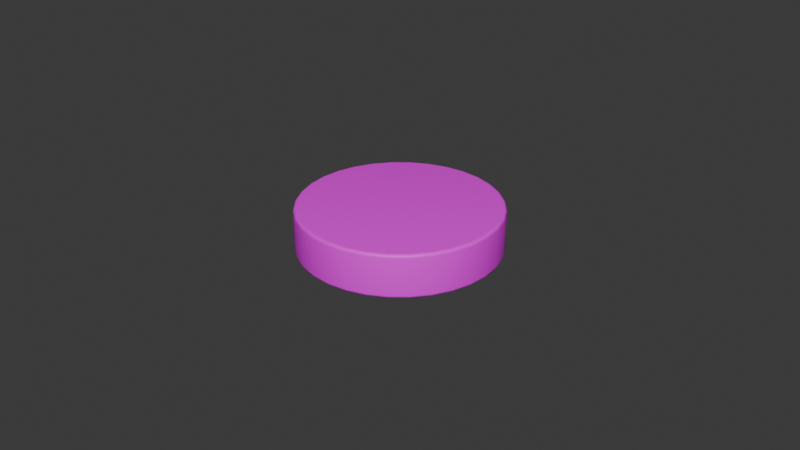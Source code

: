 # Source: FlyingHawkStriker.blend  (saved by Blender 4.3.34; exported with 4.5.12 LTS)
import bpy
from mathutils import Matrix  # noqa: F401  (used for matrix-valued properties, if any)

bpy.ops.wm.read_factory_settings(use_empty=True)
scene = bpy.context.scene
scene.name = 'Scene'

# ---- collections
col_collection = bpy.data.collections.new('Collection'); scene.collection.children.link(col_collection)

# ---- images (referenced by path relative to the original .blend; pixels are not part of the script)
import os
ASSET_DIR = os.environ.get("B2B_ASSET_DIR", "")  # directory of the original .blend (textures are referenced by path, not embedded)
HERE = os.path.dirname(os.path.abspath(__file__))  # packed textures are extracted next to this script under _unpacked/

def load_image(name, relpath, width, height, colorspace="sRGB"):
    """Load a texture the original file referenced (path relative to the .blend, or extracted next to this script)."""
    p = next((c for c in (os.path.join(HERE, relpath), os.path.join(ASSET_DIR, relpath)) if relpath and os.path.exists(c)), "")
    if p:
        img = bpy.data.images.load(p, check_existing=True)
        img.name = name
    else:  # same state as the original file: an image datablock whose file is absent (Cycles renders it pink)
        img = bpy.data.images.new(name, width, height)
        img.source = "FILE"
        img.filepath = "//" + (relpath or name)
    img.colorspace_settings.name = colorspace
    return img
img_flyinghawkcolor_png = load_image('FlyingHawkColor.png', 'FlyingHawkColor.png', 1024, 1024, 'sRGB')
img_striker2_png_001 = load_image('Striker2.png.001', 'Striker2.png', 1024, 1024, 'Non-Color')

# ---- materials (node trees are filled in below, after node groups)
mat_striker_001 = bpy.data.materials.new('striker.001')
mat_striker_001.use_transparency_overlap = False
mat_striker_001.show_transparent_back = False
mat_striker_001.roughness = 0.5866
mat_striker_001.metallic = 0.04724

# ---- material node trees
mat_striker_001.use_nodes = True; mat_striker_001.node_tree.nodes.clear()
_N = mat_striker_001.node_tree.nodes; _L = mat_striker_001.node_tree.links
n0 = _N.new('ShaderNodeBsdfPrincipled'); n0.name = 'Principled BSDF'; n0.location = (10, 300)
n0.inputs[1].default_value = 0.04724
n0.inputs[2].default_value = 0.5866
n0.inputs[27].default_value = (0.0, 0.0, 0.0, 1.0)
n0.inputs[28].default_value = 1.0
n1 = _N.new('ShaderNodeOutputMaterial'); n1.name = 'Material Output'; n1.location = (300, 300)
n2 = _N.new('ShaderNodeNormalMap'); n2.name = 'Normal Map'; n2.location = (-300, -300)
n2.label = 'Normal/Map'
n2.inputs[0].default_value = 0.0
n3 = _N.new('ShaderNodeTexImage'); n3.name = 'Image Texture'; n3.location = (-300, 600)
n3.image = img_flyinghawkcolor_png
n4 = _N.new('ShaderNodeTexImage'); n4.name = 'Image Texture.001'; n4.location = (-300, 0)
n4.image = img_striker2_png_001
_L.new(n0.outputs[0], n1.inputs[0])
_L.new(n2.outputs[0], n0.inputs[5])
_L.new(n4.outputs[1], n0.inputs[4])
_L.new(n3.outputs[0], n0.inputs[0])
n1.is_active_output = True

# ---- world
world_world = bpy.data.worlds.new('World'); scene.world = world_world
world_world.use_nodes = True; world_world.node_tree.nodes.clear()
_N = world_world.node_tree.nodes; _L = world_world.node_tree.links
n0 = _N.new('ShaderNodeOutputWorld'); n0.name = 'World Output'; n0.location = (300, 300)
n1 = _N.new('ShaderNodeBackground'); n1.name = 'Background'; n1.location = (10, 300)
n1.inputs[0].default_value = (0.05088, 0.05088, 0.05088, 1.0)
_L.new(n1.outputs[0], n0.inputs[0])
n0.is_active_output = True
world_world.color = (0.05088, 0.05088, 0.05088)
world_world.sun_shadow_jitter_overblur = 0.0

# ---- meshes
me_cylinder_022 = bpy.data.meshes.new('Cylinder.022')
me_cylinder_022.from_pydata([(7.611e-09, 0.02993, -0.006742), (7.788e-09, 0.03094, -0.005742), (7.665e-09, 0.03024, -0.006693), (7.715e-09, 0.03052, -0.006551), (7.754e-09, 0.03075, -0.00633), (7.779e-09, 0.03089, -0.006051), (7.596e-09, 0.02993, 0.006742), (7.788e-09, 0.03094, 0.005742), (7.655e-09, 0.03024, 0.006693), (7.709e-09, 0.03052, 0.006551), (7.752e-09, 0.03075, 0.00633), (7.778e-09, 0.03089, 0.006051), (0.00584, 0.02936, -0.006742), (0.006036, 0.03034, -0.005742), (0.0059, 0.02966, -0.006693), (0.005955, 0.02994, -0.006551), (0.005998, 0.03015, -0.00633), (0.006026, 0.03029, -0.006051), (-0.005839, 0.02936, -0.006742), (-0.006036, 0.03034, -0.005742), (-0.0059, 0.02966, -0.006693), (-0.005955, 0.02994, -0.006551), (-0.005998, 0.03015, -0.00633), (-0.006026, 0.03029, -0.006051), (-0.005839, 0.02936, 0.006742), (-0.006036, 0.03034, 0.005742), (-0.0059, 0.02966, 0.006693), (-0.005955, 0.02994, 0.006551), (-0.005998, 0.03015, 0.00633), (-0.006026, 0.03029, 0.006051), (-0.01184, 0.02858, -0.005742), (-0.01145, 0.02765, -0.006742), (-0.01182, 0.02854, -0.006051), (-0.01177, 0.0284, -0.00633), (-0.01168, 0.0282, -0.006551), (-0.01157, 0.02794, -0.006693), (-0.01145, 0.02765, 0.006742), (-0.01184, 0.02858, 0.005742), (-0.01157, 0.02794, 0.006693), (-0.01168, 0.0282, 0.006551), (-0.01177, 0.0284, 0.00633), (-0.01182, 0.02854, 0.006051), (-0.01719, 0.02572, -0.005742), (-0.01663, 0.02489, -0.006742), (-0.01716, 0.02568, -0.006051), (-0.01708, 0.02556, -0.00633), (-0.01696, 0.02538, -0.006551), (-0.0168, 0.02515, -0.006693), (-0.01663, 0.02489, 0.006742), (-0.01719, 0.02572, 0.005742), (-0.0168, 0.02515, 0.006693), (-0.01696, 0.02538, 0.006551), (-0.01708, 0.02556, 0.00633), (-0.01716, 0.02568, 0.006051), (-0.02188, 0.02188, -0.005742), (-0.02117, 0.02117, -0.006742), (-0.02184, 0.02184, -0.006051), (-0.02174, 0.02174, -0.00633), (-0.02158, 0.02158, -0.006551), (-0.02138, 0.02138, -0.006693), (-0.02117, 0.02117, 0.006742), (-0.02188, 0.02188, 0.005742), (-0.02138, 0.02138, 0.006693), (-0.02158, 0.02158, 0.006551), (-0.02174, 0.02174, 0.00633), (-0.02184, 0.02184, 0.006051), (-0.02572, 0.01719, -0.005742), (-0.02489, 0.01663, -0.006742), (-0.02568, 0.01716, -0.006051), (-0.02556, 0.01708, -0.00633), (-0.02538, 0.01696, -0.006551), (-0.02515, 0.0168, -0.006693), (-0.02489, 0.01663, 0.006742), (-0.02572, 0.01719, 0.005742), (-0.02515, 0.0168, 0.006693), (-0.02538, 0.01696, 0.006551), (-0.02556, 0.01708, 0.00633), (-0.02568, 0.01716, 0.006051), (-0.02858, 0.01184, -0.005742), (-0.02765, 0.01145, -0.006742), (-0.02854, 0.01182, -0.006051), (-0.0284, 0.01177, -0.00633), (-0.0282, 0.01168, -0.006551), (-0.02794, 0.01157, -0.006693), (-0.02765, 0.01145, 0.006742), (-0.02858, 0.01184, 0.005742), (-0.02794, 0.01157, 0.006693), (-0.0282, 0.01168, 0.006551), (-0.0284, 0.01177, 0.00633), (-0.02854, 0.01182, 0.006051), (-0.03034, 0.006036, -0.005742), (-0.02936, 0.00584, -0.006742), (-0.03029, 0.006026, -0.006051), (-0.03015, 0.005998, -0.00633), (-0.02994, 0.005955, -0.006551), (-0.02966, 0.0059, -0.006693), (-0.02936, 0.005839, 0.006742), (-0.03034, 0.006036, 0.005742), (-0.02966, 0.0059, 0.006693), (-0.02994, 0.005955, 0.006551), (-0.03015, 0.005998, 0.00633), (-0.03029, 0.006026, 0.006051), (-0.03094, 3.579e-09, -0.005742), (-0.02993, 4.075e-09, -0.006742), (-0.03089, 3.735e-09, -0.006051), (-0.03075, 3.874e-09, -0.00633), (-0.03052, 3.984e-09, -0.006551), (-0.03024, 4.054e-09, -0.006693), (-0.02993, -2.765e-09, 0.006742), (-0.03094, -2.252e-09, 0.005742), (-0.03024, -2.738e-09, 0.006693), (-0.03052, -2.665e-09, 0.006551), (-0.03075, -2.552e-09, 0.00633), (-0.03089, -2.409e-09, 0.006051), (-0.03034, -0.006036, -0.005742), (-0.02936, -0.005839, -0.006742), (-0.03029, -0.006026, -0.006051), (-0.03015, -0.005998, -0.00633), (-0.02994, -0.005955, -0.006551), (-0.02966, -0.0059, -0.006693), (-0.02936, -0.00584, 0.006742), (-0.03034, -0.006036, 0.005742), (-0.02966, -0.0059, 0.006693), (-0.02994, -0.005955, 0.006551), (-0.03015, -0.005998, 0.00633), (-0.03029, -0.006026, 0.006051), (-0.02858, -0.01184, -0.005742), (-0.02765, -0.01145, -0.006742), (-0.02854, -0.01182, -0.006051), (-0.0284, -0.01177, -0.00633), (-0.0282, -0.01168, -0.006551), (-0.02794, -0.01157, -0.006693), (-0.02765, -0.01145, 0.006742), (-0.02858, -0.01184, 0.005742), (-0.02794, -0.01157, 0.006693), (-0.0282, -0.01168, 0.006551), (-0.0284, -0.01177, 0.00633), (-0.02854, -0.01182, 0.006051), (-0.02572, -0.01719, -0.005742), (-0.02489, -0.01663, -0.006742), (-0.02568, -0.01716, -0.006051), (-0.02556, -0.01708, -0.00633), (-0.02538, -0.01696, -0.006551), (-0.02515, -0.0168, -0.006693), (-0.02489, -0.01663, 0.006742), (-0.02572, -0.01719, 0.005742), (-0.02515, -0.0168, 0.006693), (-0.02538, -0.01696, 0.006551), (-0.02556, -0.01708, 0.00633), (-0.02568, -0.01716, 0.006051), (-0.02188, -0.02188, -0.005742), (-0.02117, -0.02117, -0.006742), (-0.02184, -0.02184, -0.006051), (-0.02174, -0.02174, -0.00633), (-0.02158, -0.02158, -0.006551), (-0.02138, -0.02138, -0.006693), (-0.02117, -0.02117, 0.006742), (-0.02188, -0.02188, 0.005742), (-0.02138, -0.02138, 0.006693), (-0.02158, -0.02158, 0.006551), (-0.02174, -0.02174, 0.00633), (-0.02184, -0.02184, 0.006051), (-0.01719, -0.02572, -0.005742), (-0.01663, -0.02489, -0.006742), (-0.01716, -0.02568, -0.006051), (-0.01708, -0.02556, -0.00633), (-0.01696, -0.02538, -0.006551), (-0.0168, -0.02515, -0.006693), (-0.01663, -0.02489, 0.006742), (-0.01719, -0.02572, 0.005742), (-0.0168, -0.02515, 0.006693), (-0.01696, -0.02538, 0.006551), (-0.01708, -0.02556, 0.00633), (-0.01716, -0.02568, 0.006051), (-0.01184, -0.02858, -0.005742), (-0.01145, -0.02765, -0.006742), (-0.01182, -0.02854, -0.006051), (-0.01177, -0.0284, -0.00633), (-0.01168, -0.0282, -0.006551), (-0.01157, -0.02794, -0.006693), (-0.01145, -0.02765, 0.006742), (-0.01184, -0.02858, 0.005742), (-0.01157, -0.02794, 0.006693), (-0.01168, -0.0282, 0.006551), (-0.01177, -0.0284, 0.00633), (-0.01182, -0.02854, 0.006051), (-0.006036, -0.03034, -0.005742), (-0.005839, -0.02936, -0.006742), (-0.006026, -0.03029, -0.006051), (-0.005998, -0.03015, -0.00633), (-0.005955, -0.02994, -0.006551), (-0.0059, -0.02966, -0.006693), (-0.005839, -0.02936, 0.006742), (-0.006036, -0.03034, 0.005742), (-0.0059, -0.02966, 0.006693), (-0.005955, -0.02994, 0.006551), (-0.005998, -0.03015, 0.00633), (-0.006026, -0.03029, 0.006051), (7.788e-09, -0.03094, -0.005742), (7.596e-09, -0.02993, -0.006742), (7.778e-09, -0.03089, -0.006051), (7.752e-09, -0.03075, -0.00633), (7.709e-09, -0.03052, -0.006551), (7.655e-09, -0.03024, -0.006693), (7.611e-09, -0.02993, 0.006742), (7.788e-09, -0.03094, 0.005742), (7.665e-09, -0.03024, 0.006693), (7.715e-09, -0.03052, 0.006551), (7.754e-09, -0.03075, 0.00633), (7.779e-09, -0.03089, 0.006051), (0.006036, -0.03034, -0.005742), (0.00584, -0.02936, -0.006742), (0.006026, -0.03029, -0.006051), (0.005998, -0.03015, -0.00633), (0.005955, -0.02994, -0.006551), (0.0059, -0.02966, -0.006693), (0.00584, -0.02936, 0.006742), (0.006036, -0.03034, 0.005742), (0.0059, -0.02966, 0.006693), (0.005955, -0.02994, 0.006551), (0.005998, -0.03015, 0.00633), (0.006026, -0.03029, 0.006051), (0.01184, -0.02858, -0.005742), (0.01145, -0.02765, -0.006742), (0.01182, -0.02854, -0.006051), (0.01177, -0.0284, -0.00633), (0.01168, -0.0282, -0.006551), (0.01157, -0.02794, -0.006693), (0.01145, -0.02765, 0.006742), (0.01184, -0.02858, 0.005742), (0.01157, -0.02794, 0.006693), (0.01168, -0.0282, 0.006551), (0.01177, -0.0284, 0.00633), (0.01182, -0.02854, 0.006051), (0.01719, -0.02572, -0.005742), (0.01663, -0.02489, -0.006742), (0.01716, -0.02568, -0.006051), (0.01708, -0.02556, -0.00633), (0.01696, -0.02538, -0.006551), (0.0168, -0.02515, -0.006693), (0.01663, -0.02489, 0.006742), (0.01719, -0.02572, 0.005742), (0.0168, -0.02515, 0.006693), (0.01696, -0.02538, 0.006551), (0.01708, -0.02556, 0.00633), (0.01716, -0.02568, 0.006051), (0.02188, -0.02188, -0.005742), (0.02117, -0.02117, -0.006742), (0.02184, -0.02184, -0.006051), (0.02174, -0.02174, -0.00633), (0.02158, -0.02158, -0.006551), (0.02138, -0.02138, -0.006693), (0.02117, -0.02117, 0.006742), (0.02188, -0.02188, 0.005742), (0.02138, -0.02138, 0.006693), (0.02158, -0.02158, 0.006551), (0.02174, -0.02174, 0.00633), (0.02184, -0.02184, 0.006051), (0.02572, -0.01719, -0.005742), (0.02489, -0.01663, -0.006742), (0.02568, -0.01716, -0.006051), (0.02556, -0.01708, -0.00633), (0.02538, -0.01696, -0.006551), (0.02515, -0.0168, -0.006693), (0.02489, -0.01663, 0.006742), (0.02572, -0.01719, 0.005742), (0.02515, -0.0168, 0.006693), (0.02538, -0.01696, 0.006551), (0.02556, -0.01708, 0.00633), (0.02568, -0.01716, 0.006051), (0.02858, -0.01184, -0.005742), (0.02765, -0.01145, -0.006742), (0.02854, -0.01182, -0.006051), (0.0284, -0.01177, -0.00633), (0.0282, -0.01168, -0.006551), (0.02794, -0.01157, -0.006693), (0.02765, -0.01145, 0.006742), (0.02858, -0.01184, 0.005742), (0.02794, -0.01157, 0.006693), (0.0282, -0.01168, 0.006551), (0.0284, -0.01177, 0.00633), (0.02854, -0.01182, 0.006051), (0.03034, -0.006036, -0.005742), (0.02936, -0.005839, -0.006742), (0.03029, -0.006026, -0.006051), (0.03015, -0.005998, -0.00633), (0.02994, -0.005955, -0.006551), (0.02966, -0.0059, -0.006693), (0.02936, -0.005839, 0.006742), (0.03034, -0.006036, 0.005742), (0.02966, -0.0059, 0.006693), (0.02994, -0.005955, 0.006551), (0.03015, -0.005998, 0.00633), (0.03029, -0.006026, 0.006051), (0.03094, 3.579e-09, -0.005742), (0.02993, 4.082e-09, -0.006742), (0.03089, 3.736e-09, -0.006051), (0.03075, 3.876e-09, -0.00633), (0.03052, 3.987e-09, -0.006551), (0.03024, 4.059e-09, -0.006693), (0.02993, -2.772e-09, 0.006742), (0.03094, -2.252e-09, 0.005742), (0.03024, -2.744e-09, 0.006693), (0.03052, -2.668e-09, 0.006551), (0.03075, -2.552e-09, 0.00633), (0.03089, -2.41e-09, 0.006051), (0.03034, 0.006036, -0.005742), (0.02936, 0.00584, -0.006742), (0.03029, 0.006026, -0.006051), (0.03015, 0.005998, -0.00633), (0.02994, 0.005955, -0.006551), (0.02966, 0.0059, -0.006693), (0.02936, 0.005839, 0.006742), (0.03034, 0.006036, 0.005742), (0.02966, 0.0059, 0.006693), (0.02994, 0.005955, 0.006551), (0.03015, 0.005998, 0.00633), (0.03029, 0.006026, 0.006051), (0.02858, 0.01184, -0.005742), (0.02765, 0.01145, -0.006742), (0.02854, 0.01182, -0.006051), (0.0284, 0.01177, -0.00633), (0.0282, 0.01168, -0.006551), (0.02794, 0.01157, -0.006693), (0.02765, 0.01145, 0.006742), (0.02858, 0.01184, 0.005742), (0.02794, 0.01157, 0.006693), (0.0282, 0.01168, 0.006551), (0.0284, 0.01177, 0.00633), (0.02854, 0.01182, 0.006051), (0.02572, 0.01719, -0.005742), (0.02489, 0.01663, -0.006742), (0.02568, 0.01716, -0.006051), (0.02556, 0.01708, -0.00633), (0.02538, 0.01696, -0.006551), (0.02515, 0.0168, -0.006693), (0.02489, 0.01663, 0.006742), (0.02572, 0.01719, 0.005742), (0.02515, 0.0168, 0.006693), (0.02538, 0.01696, 0.006551), (0.02556, 0.01708, 0.00633), (0.02568, 0.01716, 0.006051), (0.02188, 0.02188, -0.005742), (0.02117, 0.02117, -0.006742), (0.02184, 0.02184, -0.006051), (0.02174, 0.02174, -0.00633), (0.02158, 0.02158, -0.006551), (0.02138, 0.02138, -0.006693), (0.02117, 0.02117, 0.006742), (0.02188, 0.02188, 0.005742), (0.02138, 0.02138, 0.006693), (0.02158, 0.02158, 0.006551), (0.02174, 0.02174, 0.00633), (0.02184, 0.02184, 0.006051), (0.01719, 0.02572, -0.005742), (0.01663, 0.02489, -0.006742), (0.01716, 0.02568, -0.006051), (0.01708, 0.02556, -0.00633), (0.01696, 0.02538, -0.006551), (0.0168, 0.02515, -0.006693), (0.01663, 0.02489, 0.006742), (0.01719, 0.02572, 0.005742), (0.0168, 0.02515, 0.006693), (0.01696, 0.02538, 0.006551), (0.01708, 0.02556, 0.00633), (0.01716, 0.02568, 0.006051), (0.01184, 0.02858, -0.005742), (0.01145, 0.02765, -0.006742), (0.01182, 0.02854, -0.006051), (0.01177, 0.0284, -0.00633), (0.01168, 0.0282, -0.006551), (0.01157, 0.02794, -0.006693), (0.01145, 0.02765, 0.006742), (0.01184, 0.02858, 0.005742), (0.01157, 0.02794, 0.006693), (0.01168, 0.0282, 0.006551), (0.01177, 0.0284, 0.00633), (0.01182, 0.02854, 0.006051), (0.00584, 0.02936, 0.006742), (0.006036, 0.03034, 0.005742), (0.0059, 0.02966, 0.006693), (0.005955, 0.02994, 0.006551), (0.005998, 0.03015, 0.00633), (0.006026, 0.03029, 0.006051)], [], [(0, 12, 367, 355, 343, 331, 319, 307, 295, 283, 271, 259, 247, 235, 223, 211, 199, 187, 175, 163, 151, 139, 127, 115, 103, 91, 79, 67, 55, 43, 31, 18), (19, 25, 7, 1), (378, 6, 24, 36, 48, 60, 72, 84, 96, 108, 120, 132, 144, 156, 168, 180, 192, 204, 216, 228, 240, 252, 264, 276, 288, 300, 312, 324, 336, 348, 360, 372), (42, 49, 37, 30), (54, 61, 49, 42), (66, 73, 61, 54), (78, 85, 73, 66), (90, 97, 85, 78), (102, 109, 97, 90), (114, 121, 109, 102), (126, 133, 121, 114), (138, 145, 133, 126), (150, 157, 145, 138), (162, 169, 157, 150), (174, 181, 169, 162), (186, 193, 181, 174), (198, 205, 193, 186), (210, 217, 205, 198), (222, 229, 217, 210), (234, 241, 229, 222), (246, 253, 241, 234), (258, 265, 253, 246), (270, 277, 265, 258), (282, 289, 277, 270), (294, 301, 289, 282), (306, 313, 301, 294), (318, 325, 313, 306), (330, 337, 325, 318), (342, 349, 337, 330), (354, 361, 349, 342), (366, 373, 361, 354), (30, 37, 25, 19), (13, 379, 373, 366), (24, 6, 8, 26), (26, 8, 9, 27), (27, 9, 10, 28), (28, 10, 11, 29), (29, 11, 7, 25), (0, 18, 20, 2), (2, 20, 21, 3), (3, 21, 22, 4), (4, 22, 23, 5), (5, 23, 19, 1), (6, 378, 380, 8), (8, 380, 381, 9), (9, 381, 382, 10), (10, 382, 383, 11), (11, 383, 379, 7), (12, 0, 2, 14), (14, 2, 3, 15), (15, 3, 4, 16), (16, 4, 5, 17), (17, 5, 1, 13), (13, 366, 368, 17), (17, 368, 369, 16), (16, 369, 370, 15), (15, 370, 371, 14), (14, 371, 367, 12), (366, 354, 356, 368), (368, 356, 357, 369), (369, 357, 358, 370), (370, 358, 359, 371), (371, 359, 355, 367), (354, 342, 344, 356), (356, 344, 345, 357), (357, 345, 346, 358), (358, 346, 347, 359), (359, 347, 343, 355), (342, 330, 332, 344), (344, 332, 333, 345), (345, 333, 334, 346), (346, 334, 335, 347), (347, 335, 331, 343), (330, 318, 320, 332), (332, 320, 321, 333), (333, 321, 322, 334), (334, 322, 323, 335), (335, 323, 319, 331), (318, 306, 308, 320), (320, 308, 309, 321), (321, 309, 310, 322), (322, 310, 311, 323), (323, 311, 307, 319), (306, 294, 296, 308), (308, 296, 297, 309), (309, 297, 298, 310), (310, 298, 299, 311), (311, 299, 295, 307), (294, 282, 284, 296), (296, 284, 285, 297), (297, 285, 286, 298), (298, 286, 287, 299), (299, 287, 283, 295), (282, 270, 272, 284), (284, 272, 273, 285), (285, 273, 274, 286), (286, 274, 275, 287), (287, 275, 271, 283), (270, 258, 260, 272), (272, 260, 261, 273), (273, 261, 262, 274), (274, 262, 263, 275), (275, 263, 259, 271), (258, 246, 248, 260), (260, 248, 249, 261), (261, 249, 250, 262), (262, 250, 251, 263), (263, 251, 247, 259), (246, 234, 236, 248), (248, 236, 237, 249), (249, 237, 238, 250), (250, 238, 239, 251), (251, 239, 235, 247), (234, 222, 224, 236), (236, 224, 225, 237), (237, 225, 226, 238), (238, 226, 227, 239), (239, 227, 223, 235), (222, 210, 212, 224), (224, 212, 213, 225), (225, 213, 214, 226), (226, 214, 215, 227), (227, 215, 211, 223), (210, 198, 200, 212), (212, 200, 201, 213), (213, 201, 202, 214), (214, 202, 203, 215), (215, 203, 199, 211), (198, 186, 188, 200), (200, 188, 189, 201), (201, 189, 190, 202), (202, 190, 191, 203), (203, 191, 187, 199), (186, 174, 176, 188), (188, 176, 177, 189), (189, 177, 178, 190), (190, 178, 179, 191), (191, 179, 175, 187), (174, 162, 164, 176), (176, 164, 165, 177), (177, 165, 166, 178), (178, 166, 167, 179), (179, 167, 163, 175), (162, 150, 152, 164), (164, 152, 153, 165), (165, 153, 154, 166), (166, 154, 155, 167), (167, 155, 151, 163), (150, 138, 140, 152), (152, 140, 141, 153), (153, 141, 142, 154), (154, 142, 143, 155), (155, 143, 139, 151), (138, 126, 128, 140), (140, 128, 129, 141), (141, 129, 130, 142), (142, 130, 131, 143), (143, 131, 127, 139), (126, 114, 116, 128), (128, 116, 117, 129), (129, 117, 118, 130), (130, 118, 119, 131), (131, 119, 115, 127), (114, 102, 104, 116), (116, 104, 105, 117), (117, 105, 106, 118), (118, 106, 107, 119), (119, 107, 103, 115), (102, 90, 92, 104), (104, 92, 93, 105), (105, 93, 94, 106), (106, 94, 95, 107), (107, 95, 91, 103), (90, 78, 80, 92), (92, 80, 81, 93), (93, 81, 82, 94), (94, 82, 83, 95), (95, 83, 79, 91), (78, 66, 68, 80), (80, 68, 69, 81), (81, 69, 70, 82), (82, 70, 71, 83), (83, 71, 67, 79), (66, 54, 56, 68), (68, 56, 57, 69), (69, 57, 58, 70), (70, 58, 59, 71), (71, 59, 55, 67), (54, 42, 44, 56), (56, 44, 45, 57), (57, 45, 46, 58), (58, 46, 47, 59), (59, 47, 43, 55), (42, 30, 32, 44), (44, 32, 33, 45), (45, 33, 34, 46), (46, 34, 35, 47), (47, 35, 31, 43), (30, 19, 23, 32), (32, 23, 22, 33), (33, 22, 21, 34), (34, 21, 20, 35), (35, 20, 18, 31), (36, 24, 26, 38), (38, 26, 27, 39), (39, 27, 28, 40), (40, 28, 29, 41), (41, 29, 25, 37), (48, 36, 38, 50), (50, 38, 39, 51), (51, 39, 40, 52), (52, 40, 41, 53), (53, 41, 37, 49), (60, 48, 50, 62), (62, 50, 51, 63), (63, 51, 52, 64), (64, 52, 53, 65), (65, 53, 49, 61), (72, 60, 62, 74), (74, 62, 63, 75), (75, 63, 64, 76), (76, 64, 65, 77), (77, 65, 61, 73), (84, 72, 74, 86), (86, 74, 75, 87), (87, 75, 76, 88), (88, 76, 77, 89), (89, 77, 73, 85), (96, 84, 86, 98), (98, 86, 87, 99), (99, 87, 88, 100), (100, 88, 89, 101), (101, 89, 85, 97), (108, 96, 98, 110), (110, 98, 99, 111), (111, 99, 100, 112), (112, 100, 101, 113), (113, 101, 97, 109), (120, 108, 110, 122), (122, 110, 111, 123), (123, 111, 112, 124), (124, 112, 113, 125), (125, 113, 109, 121), (132, 120, 122, 134), (134, 122, 123, 135), (135, 123, 124, 136), (136, 124, 125, 137), (137, 125, 121, 133), (144, 132, 134, 146), (146, 134, 135, 147), (147, 135, 136, 148), (148, 136, 137, 149), (149, 137, 133, 145), (156, 144, 146, 158), (158, 146, 147, 159), (159, 147, 148, 160), (160, 148, 149, 161), (161, 149, 145, 157), (168, 156, 158, 170), (170, 158, 159, 171), (171, 159, 160, 172), (172, 160, 161, 173), (173, 161, 157, 169), (180, 168, 170, 182), (182, 170, 171, 183), (183, 171, 172, 184), (184, 172, 173, 185), (185, 173, 169, 181), (192, 180, 182, 194), (194, 182, 183, 195), (195, 183, 184, 196), (196, 184, 185, 197), (197, 185, 181, 193), (204, 192, 194, 206), (206, 194, 195, 207), (207, 195, 196, 208), (208, 196, 197, 209), (209, 197, 193, 205), (216, 204, 206, 218), (218, 206, 207, 219), (219, 207, 208, 220), (220, 208, 209, 221), (221, 209, 205, 217), (228, 216, 218, 230), (230, 218, 219, 231), (231, 219, 220, 232), (232, 220, 221, 233), (233, 221, 217, 229), (240, 228, 230, 242), (242, 230, 231, 243), (243, 231, 232, 244), (244, 232, 233, 245), (245, 233, 229, 241), (252, 240, 242, 254), (254, 242, 243, 255), (255, 243, 244, 256), (256, 244, 245, 257), (257, 245, 241, 253), (264, 252, 254, 266), (266, 254, 255, 267), (267, 255, 256, 268), (268, 256, 257, 269), (269, 257, 253, 265), (276, 264, 266, 278), (278, 266, 267, 279), (279, 267, 268, 280), (280, 268, 269, 281), (281, 269, 265, 277), (288, 276, 278, 290), (290, 278, 279, 291), (291, 279, 280, 292), (292, 280, 281, 293), (293, 281, 277, 289), (300, 288, 290, 302), (302, 290, 291, 303), (303, 291, 292, 304), (304, 292, 293, 305), (305, 293, 289, 301), (312, 300, 302, 314), (314, 302, 303, 315), (315, 303, 304, 316), (316, 304, 305, 317), (317, 305, 301, 313), (324, 312, 314, 326), (326, 314, 315, 327), (327, 315, 316, 328), (328, 316, 317, 329), (329, 317, 313, 325), (336, 324, 326, 338), (338, 326, 327, 339), (339, 327, 328, 340), (340, 328, 329, 341), (341, 329, 325, 337), (348, 336, 338, 350), (350, 338, 339, 351), (351, 339, 340, 352), (352, 340, 341, 353), (353, 341, 337, 349), (360, 348, 350, 362), (362, 350, 351, 363), (363, 351, 352, 364), (364, 352, 353, 365), (365, 353, 349, 361), (372, 360, 362, 374), (374, 362, 363, 375), (375, 363, 364, 376), (376, 364, 365, 377), (377, 365, 361, 373), (378, 372, 374, 380), (380, 374, 375, 381), (381, 375, 376, 382), (382, 376, 377, 383), (383, 377, 373, 379), (1, 7, 379, 13)])
me_cylinder_022.polygons.foreach_set('use_smooth', [True] * 354)
_uv = me_cylinder_022.uv_layers.new(name='UVMap')
_uv.uv.foreach_set('vector', [0.08856, 0.538, 0.08945, 0.4571, 0.1061, 0.3779, 0.1379, 0.3035, 0.1836, 0.2367, 0.2414, 0.1802, 0.3092, 0.136, 0.3843, 0.1058, 0.4638, 0.09092, 0.5447, 0.09182, 0.6239, 0.1085, 0.6983, 0.1403, 0.7651, 0.186, 0.8216, 0.2438, 0.8658, 0.3116, 0.896, 0.3866, 0.9109, 0.4662, 0.91, 0.5471, 0.8933, 0.6262, 0.8615, 0.7007, 0.8159, 0.7674, 0.758, 0.824, 0.6903, 0.8682, 0.6152, 0.8983, 0.5356, 0.9132, 0.4547, 0.9124, 0.3756, 0.8957, 0.3012, 0.8639, 0.2344, 0.8182, 0.1778, 0.7604, 0.1336, 0.6926, 0.1035, 0.6175, 0.5023, 0.9527, 0.5023, 0.9527, 0.5023, 0.9527, 0.5023, 0.9527, 0.9104, 0.4624, 0.9104, 0.5432, 0.8946, 0.6226, 0.8637, 0.6973, 0.8187, 0.7646, 0.7615, 0.8218, 0.6943, 0.8667, 0.6196, 0.8976, 0.5402, 0.9134, 0.4594, 0.9134, 0.38, 0.8976, 0.3053, 0.8667, 0.238, 0.8218, 0.1809, 0.7646, 0.1359, 0.6973, 0.105, 0.6226, 0.08918, 0.5432, 0.08918, 0.4624, 0.105, 0.383, 0.1359, 0.3083, 0.1809, 0.2411, 0.238, 0.1839, 0.3053, 0.1389, 0.38, 0.108, 0.4594, 0.09219, 0.5402, 0.09219, 0.6196, 0.108, 0.6943, 0.1389, 0.7615, 0.1839, 0.8187, 0.2411, 0.8637, 0.3083, 0.8946, 0.383, 0.5208, 0.9622, 0.5208, 0.9622, 0.5208, 0.9622, 0.5208, 0.9622, 0.5414, 0.7374, 0.5414, 0.7374, 0.5414, 0.7374, 0.5414, 0.7374, 0.5057, 0.9633, 0.5057, 0.9633, 0.5057, 0.9633, 0.5057, 0.9633, 0.5146, 0.7588, 0.5146, 0.7588, 0.5146, 0.7588, 0.5146, 0.7588, 0.5364, 0.9538, 0.5364, 0.9538, 0.5364, 0.9538, 0.5364, 0.9538, 0.516, 0.7372, 0.516, 0.7372, 0.516, 0.7372, 0.516, 0.7372, 0.5127, 0.9541, 0.5127, 0.9541, 0.5127, 0.9541, 0.5127, 0.9541, 0.5003, 0.7257, 0.5003, 0.7257, 0.5003, 0.7257, 0.5003, 0.7257, 0.4953, 0.9706, 0.4953, 0.9706, 0.4953, 0.9706, 0.4953, 0.9706, 0.5218, 0.7282, 0.5218, 0.7282, 0.5218, 0.7282, 0.5218, 0.7282, 0.5022, 0.9581, 0.5022, 0.9581, 0.5022, 0.9581, 0.5022, 0.9581, 0.513, 0.7411, 0.513, 0.7411, 0.513, 0.7411, 0.513, 0.7411, 0.5056, 0.9585, 0.5056, 0.9585, 0.5056, 0.9585, 0.5056, 0.9585, 0.5075, 0.7181, 0.5075, 0.7181, 0.5075, 0.7181, 0.5075, 0.7181, 0.5179, 0.9673, 0.5179, 0.9673, 0.5179, 0.9673, 0.5179, 0.9673, 0.5132, 0.7318, 0.5132, 0.7318, 0.5132, 0.7318, 0.5132, 0.7318, 0.5291, 0.9623, 0.5291, 0.9623, 0.5291, 0.9623, 0.5291, 0.9623, 0.5135, 0.7587, 0.5135, 0.7587, 0.5135, 0.7587, 0.5135, 0.7587, 0.5237, 0.9589, 0.5237, 0.9589, 0.5237, 0.9589, 0.5237, 0.9589, 0.5172, 0.7484, 0.5172, 0.7484, 0.5172, 0.7484, 0.5172, 0.7484, 0.5335, 0.955, 0.5335, 0.955, 0.5335, 0.955, 0.5335, 0.955, 0.4907, 0.422, 0.4907, 0.422, 0.4907, 0.422, 0.4907, 0.422, 0.4985, 0.9715, 0.4985, 0.9715, 0.4985, 0.9715, 0.4985, 0.9715, 0.5083, 0.7024, 0.5083, 0.7024, 0.5083, 0.7024, 0.5083, 0.7024, 0.5139, 0.9628, 0.5139, 0.9628, 0.5139, 0.9628, 0.5139, 0.9628, 0.4996, 0.7617, 0.4996, 0.7617, 0.4996, 0.7617, 0.4996, 0.7617, 0.4183, 0.9691, 0.4183, 0.9691, 0.4183, 0.9691, 0.4183, 0.9691, 0.4921, 0.7071, 0.4921, 0.7071, 0.4921, 0.7071, 0.4921, 0.7071, 0.4991, 0.7566, 0.4991, 0.7566, 0.4991, 0.7566, 0.4991, 0.7566, 0.4237, 0.967, 0.4237, 0.967, 0.4237, 0.967, 0.4237, 0.967, 0.5023, 0.9527, 0.5023, 0.9527, 0.5023, 0.9527, 0.5023, 0.9527, 0.5023, 0.9527, 0.5023, 0.9527, 0.5023, 0.9527, 0.5023, 0.9527, 0.5023, 0.9527, 0.5023, 0.9527, 0.5023, 0.9527, 0.5023, 0.9527, 0.5023, 0.9527, 0.5023, 0.9527, 0.5023, 0.9527, 0.5023, 0.9527, 0.5023, 0.9527, 0.5023, 0.9527, 0.5023, 0.9527, 0.5023, 0.9527, 0.5023, 0.9527, 0.5023, 0.9527, 0.5023, 0.9527, 0.5023, 0.9527, 0.5023, 0.9527, 0.5023, 0.9527, 0.5023, 0.9527, 0.5023, 0.9527, 0.5023, 0.9527, 0.5023, 0.9527, 0.5023, 0.9527, 0.5023, 0.9527, 0.5023, 0.9527, 0.5023, 0.9527, 0.5023, 0.9527, 0.5023, 0.9527, 0.5023, 0.9527, 0.5023, 0.9527, 0.5023, 0.9527, 0.5023, 0.9527, 0.5191, 0.7205, 0.5191, 0.7205, 0.5191, 0.7205, 0.5191, 0.7205, 0.5191, 0.7205, 0.5191, 0.7205, 0.5191, 0.7205, 0.5191, 0.7205, 0.5191, 0.7205, 0.5191, 0.7205, 0.5191, 0.7205, 0.5191, 0.7205, 0.5191, 0.7205, 0.5191, 0.7205, 0.5191, 0.7205, 0.5191, 0.7205, 0.5191, 0.7205, 0.5191, 0.7205, 0.5191, 0.7205, 0.5191, 0.7205, 0.5191, 0.7205, 0.5191, 0.7205, 0.5191, 0.7205, 0.5191, 0.7205, 0.5191, 0.7205, 0.5191, 0.7205, 0.5191, 0.7205, 0.5191, 0.7205, 0.5191, 0.7205, 0.5191, 0.7205, 0.5191, 0.7205, 0.5191, 0.7205, 0.5191, 0.7205, 0.5191, 0.7205, 0.5191, 0.7205, 0.5191, 0.7205, 0.5191, 0.7205, 0.5191, 0.7205, 0.5191, 0.7205, 0.5191, 0.7205, 0.4237, 0.967, 0.4237, 0.967, 0.4237, 0.967, 0.4237, 0.967, 0.4237, 0.967, 0.4237, 0.967, 0.4237, 0.967, 0.4237, 0.967, 0.4237, 0.967, 0.4237, 0.967, 0.4237, 0.967, 0.4237, 0.967, 0.4237, 0.967, 0.4237, 0.967, 0.4237, 0.967, 0.4237, 0.967, 0.4237, 0.967, 0.4237, 0.967, 0.4237, 0.967, 0.4237, 0.967, 0.4921, 0.7071, 0.4921, 0.7071, 0.4921, 0.7071, 0.4921, 0.7071, 0.4921, 0.7071, 0.4921, 0.7071, 0.4921, 0.7071, 0.4921, 0.7071, 0.4921, 0.7071, 0.4921, 0.7071, 0.4921, 0.7071, 0.4921, 0.7071, 0.4921, 0.7071, 0.4921, 0.7071, 0.4921, 0.7071, 0.4921, 0.7071, 0.4921, 0.7071, 0.4921, 0.7071, 0.4921, 0.7071, 0.4921, 0.7071, 0.4183, 0.9691, 0.4183, 0.9691, 0.4183, 0.9691, 0.4183, 0.9691, 0.4183, 0.9691, 0.4183, 0.9691, 0.4183, 0.9691, 0.4183, 0.9691, 0.4183, 0.9691, 0.4183, 0.9691, 0.4183, 0.9691, 0.4183, 0.9691, 0.4183, 0.9691, 0.4183, 0.9691, 0.4183, 0.9691, 0.4183, 0.9691, 0.4183, 0.9691, 0.4183, 0.9691, 0.4183, 0.9691, 0.4183, 0.9691, 0.4996, 0.7617, 0.4996, 0.7617, 0.4996, 0.7617, 0.4996, 0.7617, 0.4996, 0.7617, 0.4996, 0.7617, 0.4996, 0.7617, 0.4996, 0.7617, 0.4996, 0.7617, 0.4996, 0.7617, 0.4996, 0.7617, 0.4996, 0.7617, 0.4996, 0.7617, 0.4996, 0.7617, 0.4996, 0.7617, 0.4996, 0.7617, 0.4996, 0.7617, 0.4996, 0.7617, 0.4996, 0.7617, 0.4996, 0.7617, 0.5139, 0.9628, 0.5139, 0.9628, 0.5139, 0.9628, 0.5139, 0.9628, 0.5139, 0.9628, 0.5139, 0.9628, 0.5139, 0.9628, 0.5139, 0.9628, 0.5139, 0.9628, 0.5139, 0.9628, 0.5139, 0.9628, 0.5139, 0.9628, 0.5139, 0.9628, 0.5139, 0.9628, 0.5139, 0.9628, 0.5139, 0.9628, 0.5139, 0.9628, 0.5139, 0.9628, 0.5139, 0.9628, 0.5139, 0.9628, 0.5083, 0.7024, 0.5083, 0.7024, 0.5083, 0.7024, 0.5083, 0.7024, 0.5083, 0.7024, 0.5083, 0.7024, 0.5083, 0.7024, 0.5083, 0.7024, 0.5083, 0.7024, 0.5083, 0.7024, 0.5083, 0.7024, 0.5083, 0.7024, 0.5083, 0.7024, 0.5083, 0.7024, 0.5083, 0.7024, 0.5083, 0.7024, 0.5083, 0.7024, 0.5083, 0.7024, 0.5083, 0.7024, 0.5083, 0.7024, 0.4985, 0.9715, 0.4985, 0.9715, 0.4985, 0.9715, 0.4985, 0.9715, 0.4985, 0.9715, 0.4985, 0.9715, 0.4985, 0.9715, 0.4985, 0.9715, 0.4985, 0.9715, 0.4985, 0.9715, 0.4985, 0.9715, 0.4985, 0.9715, 0.4985, 0.9715, 0.4985, 0.9715, 0.4985, 0.9715, 0.4985, 0.9715, 0.4985, 0.9715, 0.4985, 0.9715, 0.4985, 0.9715, 0.4985, 0.9715, 0.4907, 0.422, 0.4907, 0.422, 0.4907, 0.422, 0.4907, 0.422, 0.4907, 0.422, 0.4907, 0.422, 0.4907, 0.422, 0.4907, 0.422, 0.4907, 0.422, 0.4907, 0.422, 0.4907, 0.422, 0.4907, 0.422, 0.4907, 0.422, 0.4907, 0.422, 0.4907, 0.422, 0.4907, 0.422, 0.4907, 0.422, 0.4907, 0.422, 0.4907, 0.422, 0.4907, 0.422, 0.5335, 0.955, 0.5335, 0.955, 0.5335, 0.955, 0.5335, 0.955, 0.5335, 0.955, 0.5335, 0.955, 0.5335, 0.955, 0.5335, 0.955, 0.5335, 0.955, 0.5335, 0.955, 0.5335, 0.955, 0.5335, 0.955, 0.5335, 0.955, 0.5335, 0.955, 0.5335, 0.955, 0.5335, 0.955, 0.5335, 0.955, 0.5335, 0.955, 0.5335, 0.955, 0.5335, 0.955, 0.5172, 0.7484, 0.5172, 0.7484, 0.5172, 0.7484, 0.5172, 0.7484, 0.5172, 0.7484, 0.5172, 0.7484, 0.5172, 0.7484, 0.5172, 0.7484, 0.5172, 0.7484, 0.5172, 0.7484, 0.5172, 0.7484, 0.5172, 0.7484, 0.5172, 0.7484, 0.5172, 0.7484, 0.5172, 0.7484, 0.5172, 0.7484, 0.5172, 0.7484, 0.5172, 0.7484, 0.5172, 0.7484, 0.5172, 0.7484, 0.5237, 0.9589, 0.5237, 0.9589, 0.5237, 0.9589, 0.5237, 0.9589, 0.5237, 0.9589, 0.5237, 0.9589, 0.5237, 0.9589, 0.5237, 0.9589, 0.5237, 0.9589, 0.5237, 0.9589, 0.5237, 0.9589, 0.5237, 0.9589, 0.5237, 0.9589, 0.5237, 0.9589, 0.5237, 0.9589, 0.5237, 0.9589, 0.5237, 0.9589, 0.5237, 0.9589, 0.5237, 0.9589, 0.5237, 0.9589, 0.5135, 0.7587, 0.5135, 0.7587, 0.5135, 0.7587, 0.5135, 0.7587, 0.5135, 0.7587, 0.5135, 0.7587, 0.5135, 0.7587, 0.5135, 0.7587, 0.5135, 0.7587, 0.5135, 0.7587, 0.5135, 0.7587, 0.5135, 0.7587, 0.5135, 0.7587, 0.5135, 0.7587, 0.5135, 0.7587, 0.5135, 0.7587, 0.5135, 0.7587, 0.5135, 0.7587, 0.5135, 0.7587, 0.5135, 0.7587, 0.5291, 0.9623, 0.5291, 0.9623, 0.5291, 0.9623, 0.5291, 0.9623, 0.5291, 0.9623, 0.5291, 0.9623, 0.5291, 0.9623, 0.5291, 0.9623, 0.5291, 0.9623, 0.5291, 0.9623, 0.5291, 0.9623, 0.5291, 0.9623, 0.5291, 0.9623, 0.5291, 0.9623, 0.5291, 0.9623, 0.5291, 0.9623, 0.5291, 0.9623, 0.5291, 0.9623, 0.5291, 0.9623, 0.5291, 0.9623, 0.5132, 0.7318, 0.5132, 0.7318, 0.5132, 0.7318, 0.5132, 0.7318, 0.5132, 0.7318, 0.5132, 0.7318, 0.5132, 0.7318, 0.5132, 0.7318, 0.5132, 0.7318, 0.5132, 0.7318, 0.5132, 0.7318, 0.5132, 0.7318, 0.5132, 0.7318, 0.5132, 0.7318, 0.5132, 0.7318, 0.5132, 0.7318, 0.5132, 0.7318, 0.5132, 0.7318, 0.5132, 0.7318, 0.5132, 0.7318, 0.5179, 0.9673, 0.5179, 0.9673, 0.5179, 0.9673, 0.5179, 0.9673, 0.5179, 0.9673, 0.5179, 0.9673, 0.5179, 0.9673, 0.5179, 0.9673, 0.5179, 0.9673, 0.5179, 0.9673, 0.5179, 0.9673, 0.5179, 0.9673, 0.5179, 0.9673, 0.5179, 0.9673, 0.5179, 0.9673, 0.5179, 0.9673, 0.5179, 0.9673, 0.5179, 0.9673, 0.5179, 0.9673, 0.5179, 0.9673, 0.5075, 0.7181, 0.5075, 0.7181, 0.5075, 0.7181, 0.5075, 0.7181, 0.5075, 0.7181, 0.5075, 0.7181, 0.5075, 0.7181, 0.5075, 0.7181, 0.5075, 0.7181, 0.5075, 0.7181, 0.5075, 0.7181, 0.5075, 0.7181, 0.5075, 0.7181, 0.5075, 0.7181, 0.5075, 0.7181, 0.5075, 0.7181, 0.5075, 0.7181, 0.5075, 0.7181, 0.5075, 0.7181, 0.5075, 0.7181, 0.5056, 0.9585, 0.5056, 0.9585, 0.5056, 0.9585, 0.5056, 0.9585, 0.5056, 0.9585, 0.5056, 0.9585, 0.5056, 0.9585, 0.5056, 0.9585, 0.5056, 0.9585, 0.5056, 0.9585, 0.5056, 0.9585, 0.5056, 0.9585, 0.5056, 0.9585, 0.5056, 0.9585, 0.5056, 0.9585, 0.5056, 0.9585, 0.5056, 0.9585, 0.5056, 0.9585, 0.5056, 0.9585, 0.5056, 0.9585, 0.513, 0.7411, 0.513, 0.7411, 0.513, 0.7411, 0.513, 0.7411, 0.513, 0.7411, 0.513, 0.7411, 0.513, 0.7411, 0.513, 0.7411, 0.513, 0.7411, 0.513, 0.7411, 0.513, 0.7411, 0.513, 0.7411, 0.513, 0.7411, 0.513, 0.7411, 0.513, 0.7411, 0.513, 0.7411, 0.513, 0.7411, 0.513, 0.7411, 0.513, 0.7411, 0.513, 0.7411, 0.5022, 0.9581, 0.5022, 0.9581, 0.5022, 0.9581, 0.5022, 0.9581, 0.5022, 0.9581, 0.5022, 0.9581, 0.5022, 0.9581, 0.5022, 0.9581, 0.5022, 0.9581, 0.5022, 0.9581, 0.5022, 0.9581, 0.5022, 0.9581, 0.5022, 0.9581, 0.5022, 0.9581, 0.5022, 0.9581, 0.5022, 0.9581, 0.5022, 0.9581, 0.5022, 0.9581, 0.5022, 0.9581, 0.5022, 0.9581, 0.5218, 0.7282, 0.5218, 0.7282, 0.5218, 0.7282, 0.5218, 0.7282, 0.5218, 0.7282, 0.5218, 0.7282, 0.5218, 0.7282, 0.5218, 0.7282, 0.5218, 0.7282, 0.5218, 0.7282, 0.5218, 0.7282, 0.5218, 0.7282, 0.5218, 0.7282, 0.5218, 0.7282, 0.5218, 0.7282, 0.5218, 0.7282, 0.5218, 0.7282, 0.5218, 0.7282, 0.5218, 0.7282, 0.5218, 0.7282, 0.4953, 0.9706, 0.4953, 0.9706, 0.4953, 0.9706, 0.4953, 0.9706, 0.4953, 0.9706, 0.4953, 0.9706, 0.4953, 0.9706, 0.4953, 0.9706, 0.4953, 0.9706, 0.4953, 0.9706, 0.4953, 0.9706, 0.4953, 0.9706, 0.4953, 0.9706, 0.4953, 0.9706, 0.4953, 0.9706, 0.4953, 0.9706, 0.4953, 0.9706, 0.4953, 0.9706, 0.4953, 0.9706, 0.4953, 0.9706, 0.5003, 0.7257, 0.5003, 0.7257, 0.5003, 0.7257, 0.5003, 0.7257, 0.5003, 0.7257, 0.5003, 0.7257, 0.5003, 0.7257, 0.5003, 0.7257, 0.5003, 0.7257, 0.5003, 0.7257, 0.5003, 0.7257, 0.5003, 0.7257, 0.5003, 0.7257, 0.5003, 0.7257, 0.5003, 0.7257, 0.5003, 0.7257, 0.5003, 0.7257, 0.5003, 0.7257, 0.5003, 0.7257, 0.5003, 0.7257, 0.5127, 0.9541, 0.5127, 0.9541, 0.5127, 0.9541, 0.5127, 0.9541, 0.5127, 0.9541, 0.5127, 0.9541, 0.5127, 0.9541, 0.5127, 0.9541, 0.5127, 0.9541, 0.5127, 0.9541, 0.5127, 0.9541, 0.5127, 0.9541, 0.5127, 0.9541, 0.5127, 0.9541, 0.5127, 0.9541, 0.5127, 0.9541, 0.5127, 0.9541, 0.5127, 0.9541, 0.5127, 0.9541, 0.5127, 0.9541, 0.516, 0.7372, 0.516, 0.7372, 0.516, 0.7372, 0.516, 0.7372, 0.516, 0.7372, 0.516, 0.7372, 0.516, 0.7372, 0.516, 0.7372, 0.516, 0.7372, 0.516, 0.7372, 0.516, 0.7372, 0.516, 0.7372, 0.516, 0.7372, 0.516, 0.7372, 0.516, 0.7372, 0.516, 0.7372, 0.516, 0.7372, 0.516, 0.7372, 0.516, 0.7372, 0.516, 0.7372, 0.5364, 0.9538, 0.5364, 0.9538, 0.5364, 0.9538, 0.5364, 0.9538, 0.5364, 0.9538, 0.5364, 0.9538, 0.5364, 0.9538, 0.5364, 0.9538, 0.5364, 0.9538, 0.5364, 0.9538, 0.5364, 0.9538, 0.5364, 0.9538, 0.5364, 0.9538, 0.5364, 0.9538, 0.5364, 0.9538, 0.5364, 0.9538, 0.5364, 0.9538, 0.5364, 0.9538, 0.5364, 0.9538, 0.5364, 0.9538, 0.5146, 0.7588, 0.5146, 0.7588, 0.5146, 0.7588, 0.5146, 0.7588, 0.5146, 0.7588, 0.5146, 0.7588, 0.5146, 0.7588, 0.5146, 0.7588, 0.5146, 0.7588, 0.5146, 0.7588, 0.5146, 0.7588, 0.5146, 0.7588, 0.5146, 0.7588, 0.5146, 0.7588, 0.5146, 0.7588, 0.5146, 0.7588, 0.5146, 0.7588, 0.5146, 0.7588, 0.5146, 0.7588, 0.5146, 0.7588, 0.5057, 0.9633, 0.5057, 0.9633, 0.5057, 0.9633, 0.5057, 0.9633, 0.5057, 0.9633, 0.5057, 0.9633, 0.5057, 0.9633, 0.5057, 0.9633, 0.5057, 0.9633, 0.5057, 0.9633, 0.5057, 0.9633, 0.5057, 0.9633, 0.5057, 0.9633, 0.5057, 0.9633, 0.5057, 0.9633, 0.5057, 0.9633, 0.5057, 0.9633, 0.5057, 0.9633, 0.5057, 0.9633, 0.5057, 0.9633, 0.5414, 0.7374, 0.5414, 0.7374, 0.5414, 0.7374, 0.5414, 0.7374, 0.5414, 0.7374, 0.5414, 0.7374, 0.5414, 0.7374, 0.5414, 0.7374, 0.5414, 0.7374, 0.5414, 0.7374, 0.5414, 0.7374, 0.5414, 0.7374, 0.5414, 0.7374, 0.5414, 0.7374, 0.5414, 0.7374, 0.5414, 0.7374, 0.5414, 0.7374, 0.5414, 0.7374, 0.5414, 0.7374, 0.5414, 0.7374, 0.5208, 0.9622, 0.5208, 0.9622, 0.5208, 0.9622, 0.5208, 0.9622, 0.5208, 0.9622, 0.5208, 0.9622, 0.5208, 0.9622, 0.5208, 0.9622, 0.5208, 0.9622, 0.5208, 0.9622, 0.5208, 0.9622, 0.5208, 0.9622, 0.5208, 0.9622, 0.5208, 0.9622, 0.5208, 0.9622, 0.5208, 0.9622, 0.5208, 0.9622, 0.5208, 0.9622, 0.5208, 0.9622, 0.5208, 0.9622, 0.4991, 0.7566, 0.4991, 0.7566, 0.4991, 0.7566, 0.4991, 0.7566, 0.4991, 0.7566, 0.4991, 0.7566, 0.4991, 0.7566, 0.4991, 0.7566, 0.4991, 0.7566, 0.4991, 0.7566, 0.4991, 0.7566, 0.4991, 0.7566, 0.4991, 0.7566, 0.4991, 0.7566, 0.4991, 0.7566, 0.4991, 0.7566, 0.4991, 0.7566, 0.4991, 0.7566, 0.4991, 0.7566, 0.4991, 0.7566, 0.4991, 0.7566, 0.4991, 0.7566, 0.4991, 0.7566, 0.4991, 0.7566, 0.4991, 0.7566, 0.4991, 0.7566, 0.4991, 0.7566, 0.4991, 0.7566, 0.4991, 0.7566, 0.4991, 0.7566, 0.4991, 0.7566, 0.4991, 0.7566, 0.4991, 0.7566, 0.4991, 0.7566, 0.4991, 0.7566, 0.4991, 0.7566, 0.4991, 0.7566, 0.4991, 0.7566, 0.4991, 0.7566, 0.4991, 0.7566, 0.5208, 0.9622, 0.5208, 0.9622, 0.5208, 0.9622, 0.5208, 0.9622, 0.5208, 0.9622, 0.5208, 0.9622, 0.5208, 0.9622, 0.5208, 0.9622, 0.5208, 0.9622, 0.5208, 0.9622, 0.5208, 0.9622, 0.5208, 0.9622, 0.5208, 0.9622, 0.5208, 0.9622, 0.5208, 0.9622, 0.5208, 0.9622, 0.5208, 0.9622, 0.5208, 0.9622, 0.5208, 0.9622, 0.5208, 0.9622, 0.5414, 0.7374, 0.5414, 0.7374, 0.5414, 0.7374, 0.5414, 0.7374, 0.5414, 0.7374, 0.5414, 0.7374, 0.5414, 0.7374, 0.5414, 0.7374, 0.5414, 0.7374, 0.5414, 0.7374, 0.5414, 0.7374, 0.5414, 0.7374, 0.5414, 0.7374, 0.5414, 0.7374, 0.5414, 0.7374, 0.5414, 0.7374, 0.5414, 0.7374, 0.5414, 0.7374, 0.5414, 0.7374, 0.5414, 0.7374, 0.5057, 0.9633, 0.5057, 0.9633, 0.5057, 0.9633, 0.5057, 0.9633, 0.5057, 0.9633, 0.5057, 0.9633, 0.5057, 0.9633, 0.5057, 0.9633, 0.5057, 0.9633, 0.5057, 0.9633, 0.5057, 0.9633, 0.5057, 0.9633, 0.5057, 0.9633, 0.5057, 0.9633, 0.5057, 0.9633, 0.5057, 0.9633, 0.5057, 0.9633, 0.5057, 0.9633, 0.5057, 0.9633, 0.5057, 0.9633, 0.5146, 0.7588, 0.5146, 0.7588, 0.5146, 0.7588, 0.5146, 0.7588, 0.5146, 0.7588, 0.5146, 0.7588, 0.5146, 0.7588, 0.5146, 0.7588, 0.5146, 0.7588, 0.5146, 0.7588, 0.5146, 0.7588, 0.5146, 0.7588, 0.5146, 0.7588, 0.5146, 0.7588, 0.5146, 0.7588, 0.5146, 0.7588, 0.5146, 0.7588, 0.5146, 0.7588, 0.5146, 0.7588, 0.5146, 0.7588, 0.5364, 0.9538, 0.5364, 0.9538, 0.5364, 0.9538, 0.5364, 0.9538, 0.5364, 0.9538, 0.5364, 0.9538, 0.5364, 0.9538, 0.5364, 0.9538, 0.5364, 0.9538, 0.5364, 0.9538, 0.5364, 0.9538, 0.5364, 0.9538, 0.5364, 0.9538, 0.5364, 0.9538, 0.5364, 0.9538, 0.5364, 0.9538, 0.5364, 0.9538, 0.5364, 0.9538, 0.5364, 0.9538, 0.5364, 0.9538, 0.516, 0.7372, 0.516, 0.7372, 0.516, 0.7372, 0.516, 0.7372, 0.516, 0.7372, 0.516, 0.7372, 0.516, 0.7372, 0.516, 0.7372, 0.516, 0.7372, 0.516, 0.7372, 0.516, 0.7372, 0.516, 0.7372, 0.516, 0.7372, 0.516, 0.7372, 0.516, 0.7372, 0.516, 0.7372, 0.516, 0.7372, 0.516, 0.7372, 0.516, 0.7372, 0.516, 0.7372, 0.5127, 0.9541, 0.5127, 0.9541, 0.5127, 0.9541, 0.5127, 0.9541, 0.5127, 0.9541, 0.5127, 0.9541, 0.5127, 0.9541, 0.5127, 0.9541, 0.5127, 0.9541, 0.5127, 0.9541, 0.5127, 0.9541, 0.5127, 0.9541, 0.5127, 0.9541, 0.5127, 0.9541, 0.5127, 0.9541, 0.5127, 0.9541, 0.5127, 0.9541, 0.5127, 0.9541, 0.5127, 0.9541, 0.5127, 0.9541, 0.5003, 0.7257, 0.5003, 0.7257, 0.5003, 0.7257, 0.5003, 0.7257, 0.5003, 0.7257, 0.5003, 0.7257, 0.5003, 0.7257, 0.5003, 0.7257, 0.5003, 0.7257, 0.5003, 0.7257, 0.5003, 0.7257, 0.5003, 0.7257, 0.5003, 0.7257, 0.5003, 0.7257, 0.5003, 0.7257, 0.5003, 0.7257, 0.5003, 0.7257, 0.5003, 0.7257, 0.5003, 0.7257, 0.5003, 0.7257, 0.4953, 0.9706, 0.4953, 0.9706, 0.4953, 0.9706, 0.4953, 0.9706, 0.4953, 0.9706, 0.4953, 0.9706, 0.4953, 0.9706, 0.4953, 0.9706, 0.4953, 0.9706, 0.4953, 0.9706, 0.4953, 0.9706, 0.4953, 0.9706, 0.4953, 0.9706, 0.4953, 0.9706, 0.4953, 0.9706, 0.4953, 0.9706, 0.4953, 0.9706, 0.4953, 0.9706, 0.4953, 0.9706, 0.4953, 0.9706, 0.5218, 0.7282, 0.5218, 0.7282, 0.5218, 0.7282, 0.5218, 0.7282, 0.5218, 0.7282, 0.5218, 0.7282, 0.5218, 0.7282, 0.5218, 0.7282, 0.5218, 0.7282, 0.5218, 0.7282, 0.5218, 0.7282, 0.5218, 0.7282, 0.5218, 0.7282, 0.5218, 0.7282, 0.5218, 0.7282, 0.5218, 0.7282, 0.5218, 0.7282, 0.5218, 0.7282, 0.5218, 0.7282, 0.5218, 0.7282, 0.5022, 0.9581, 0.5022, 0.9581, 0.5022, 0.9581, 0.5022, 0.9581, 0.5022, 0.9581, 0.5022, 0.9581, 0.5022, 0.9581, 0.5022, 0.9581, 0.5022, 0.9581, 0.5022, 0.9581, 0.5022, 0.9581, 0.5022, 0.9581, 0.5022, 0.9581, 0.5022, 0.9581, 0.5022, 0.9581, 0.5022, 0.9581, 0.5022, 0.9581, 0.5022, 0.9581, 0.5022, 0.9581, 0.5022, 0.9581, 0.513, 0.7411, 0.513, 0.7411, 0.513, 0.7411, 0.513, 0.7411, 0.513, 0.7411, 0.513, 0.7411, 0.513, 0.7411, 0.513, 0.7411, 0.513, 0.7411, 0.513, 0.7411, 0.513, 0.7411, 0.513, 0.7411, 0.513, 0.7411, 0.513, 0.7411, 0.513, 0.7411, 0.513, 0.7411, 0.513, 0.7411, 0.513, 0.7411, 0.513, 0.7411, 0.513, 0.7411, 0.5056, 0.9585, 0.5056, 0.9585, 0.5056, 0.9585, 0.5056, 0.9585, 0.5056, 0.9585, 0.5056, 0.9585, 0.5056, 0.9585, 0.5056, 0.9585, 0.5056, 0.9585, 0.5056, 0.9585, 0.5056, 0.9585, 0.5056, 0.9585, 0.5056, 0.9585, 0.5056, 0.9585, 0.5056, 0.9585, 0.5056, 0.9585, 0.5056, 0.9585, 0.5056, 0.9585, 0.5056, 0.9585, 0.5056, 0.9585, 0.5075, 0.7181, 0.5075, 0.7181, 0.5075, 0.7181, 0.5075, 0.7181, 0.5075, 0.7181, 0.5075, 0.7181, 0.5075, 0.7181, 0.5075, 0.7181, 0.5075, 0.7181, 0.5075, 0.7181, 0.5075, 0.7181, 0.5075, 0.7181, 0.5075, 0.7181, 0.5075, 0.7181, 0.5075, 0.7181, 0.5075, 0.7181, 0.5075, 0.7181, 0.5075, 0.7181, 0.5075, 0.7181, 0.5075, 0.7181, 0.5179, 0.9673, 0.5179, 0.9673, 0.5179, 0.9673, 0.5179, 0.9673, 0.5179, 0.9673, 0.5179, 0.9673, 0.5179, 0.9673, 0.5179, 0.9673, 0.5179, 0.9673, 0.5179, 0.9673, 0.5179, 0.9673, 0.5179, 0.9673, 0.5179, 0.9673, 0.5179, 0.9673, 0.5179, 0.9673, 0.5179, 0.9673, 0.5179, 0.9673, 0.5179, 0.9673, 0.5179, 0.9673, 0.5179, 0.9673, 0.5132, 0.7318, 0.5132, 0.7318, 0.5132, 0.7318, 0.5132, 0.7318, 0.5132, 0.7318, 0.5132, 0.7318, 0.5132, 0.7318, 0.5132, 0.7318, 0.5132, 0.7318, 0.5132, 0.7318, 0.5132, 0.7318, 0.5132, 0.7318, 0.5132, 0.7318, 0.5132, 0.7318, 0.5132, 0.7318, 0.5132, 0.7318, 0.5132, 0.7318, 0.5132, 0.7318, 0.5132, 0.7318, 0.5132, 0.7318, 0.5291, 0.9623, 0.5291, 0.9623, 0.5291, 0.9623, 0.5291, 0.9623, 0.5291, 0.9623, 0.5291, 0.9623, 0.5291, 0.9623, 0.5291, 0.9623, 0.5291, 0.9623, 0.5291, 0.9623, 0.5291, 0.9623, 0.5291, 0.9623, 0.5291, 0.9623, 0.5291, 0.9623, 0.5291, 0.9623, 0.5291, 0.9623, 0.5291, 0.9623, 0.5291, 0.9623, 0.5291, 0.9623, 0.5291, 0.9623, 0.5135, 0.7587, 0.5135, 0.7587, 0.5135, 0.7587, 0.5135, 0.7587, 0.5135, 0.7587, 0.5135, 0.7587, 0.5135, 0.7587, 0.5135, 0.7587, 0.5135, 0.7587, 0.5135, 0.7587, 0.5135, 0.7587, 0.5135, 0.7587, 0.5135, 0.7587, 0.5135, 0.7587, 0.5135, 0.7587, 0.5135, 0.7587, 0.5135, 0.7587, 0.5135, 0.7587, 0.5135, 0.7587, 0.5135, 0.7587, 0.5237, 0.9589, 0.5237, 0.9589, 0.5237, 0.9589, 0.5237, 0.9589, 0.5237, 0.9589, 0.5237, 0.9589, 0.5237, 0.9589, 0.5237, 0.9589, 0.5237, 0.9589, 0.5237, 0.9589, 0.5237, 0.9589, 0.5237, 0.9589, 0.5237, 0.9589, 0.5237, 0.9589, 0.5237, 0.9589, 0.5237, 0.9589, 0.5237, 0.9589, 0.5237, 0.9589, 0.5237, 0.9589, 0.5237, 0.9589, 0.5172, 0.7484, 0.5172, 0.7484, 0.5172, 0.7484, 0.5172, 0.7484, 0.5172, 0.7484, 0.5172, 0.7484, 0.5172, 0.7484, 0.5172, 0.7484, 0.5172, 0.7484, 0.5172, 0.7484, 0.5172, 0.7484, 0.5172, 0.7484, 0.5172, 0.7484, 0.5172, 0.7484, 0.5172, 0.7484, 0.5172, 0.7484, 0.5172, 0.7484, 0.5172, 0.7484, 0.5172, 0.7484, 0.5172, 0.7484, 0.5335, 0.955, 0.5335, 0.955, 0.5335, 0.955, 0.5335, 0.955, 0.5335, 0.955, 0.5335, 0.955, 0.5335, 0.955, 0.5335, 0.955, 0.5335, 0.955, 0.5335, 0.955, 0.5335, 0.955, 0.5335, 0.955, 0.5335, 0.955, 0.5335, 0.955, 0.5335, 0.955, 0.5335, 0.955, 0.5335, 0.955, 0.5335, 0.955, 0.5335, 0.955, 0.5335, 0.955, 0.4907, 0.422, 0.4907, 0.422, 0.4907, 0.422, 0.4907, 0.422, 0.4907, 0.422, 0.4907, 0.422, 0.4907, 0.422, 0.4907, 0.422, 0.4907, 0.422, 0.4907, 0.422, 0.4907, 0.422, 0.4907, 0.422, 0.4907, 0.422, 0.4907, 0.422, 0.4907, 0.422, 0.4907, 0.422, 0.4907, 0.422, 0.4907, 0.422, 0.4907, 0.422, 0.4907, 0.422, 0.4985, 0.9715, 0.4985, 0.9715, 0.4985, 0.9715, 0.4985, 0.9715, 0.4985, 0.9715, 0.4985, 0.9715, 0.4985, 0.9715, 0.4985, 0.9715, 0.4985, 0.9715, 0.4985, 0.9715, 0.4985, 0.9715, 0.4985, 0.9715, 0.4985, 0.9715, 0.4985, 0.9715, 0.4985, 0.9715, 0.4985, 0.9715, 0.4985, 0.9715, 0.4985, 0.9715, 0.4985, 0.9715, 0.4985, 0.9715, 0.5083, 0.7024, 0.5083, 0.7024, 0.5083, 0.7024, 0.5083, 0.7024, 0.5083, 0.7024, 0.5083, 0.7024, 0.5083, 0.7024, 0.5083, 0.7024, 0.5083, 0.7024, 0.5083, 0.7024, 0.5083, 0.7024, 0.5083, 0.7024, 0.5083, 0.7024, 0.5083, 0.7024, 0.5083, 0.7024, 0.5083, 0.7024, 0.5083, 0.7024, 0.5083, 0.7024, 0.5083, 0.7024, 0.5083, 0.7024, 0.5139, 0.9628, 0.5139, 0.9628, 0.5139, 0.9628, 0.5139, 0.9628, 0.5139, 0.9628, 0.5139, 0.9628, 0.5139, 0.9628, 0.5139, 0.9628, 0.5139, 0.9628, 0.5139, 0.9628, 0.5139, 0.9628, 0.5139, 0.9628, 0.5139, 0.9628, 0.5139, 0.9628, 0.5139, 0.9628, 0.5139, 0.9628, 0.5139, 0.9628, 0.5139, 0.9628, 0.5139, 0.9628, 0.5139, 0.9628, 0.4996, 0.7617, 0.4996, 0.7617, 0.4996, 0.7617, 0.4996, 0.7617, 0.4996, 0.7617, 0.4996, 0.7617, 0.4996, 0.7617, 0.4996, 0.7617, 0.4996, 0.7617, 0.4996, 0.7617, 0.4996, 0.7617, 0.4996, 0.7617, 0.4996, 0.7617, 0.4996, 0.7617, 0.4996, 0.7617, 0.4996, 0.7617, 0.4996, 0.7617, 0.4996, 0.7617, 0.4996, 0.7617, 0.4996, 0.7617, 0.4183, 0.9691, 0.4183, 0.9691, 0.4183, 0.9691, 0.4183, 0.9691, 0.4183, 0.9691, 0.4183, 0.9691, 0.4183, 0.9691, 0.4183, 0.9691, 0.4183, 0.9691, 0.4183, 0.9691, 0.4183, 0.9691, 0.4183, 0.9691, 0.4183, 0.9691, 0.4183, 0.9691, 0.4183, 0.9691, 0.4183, 0.9691, 0.4183, 0.9691, 0.4183, 0.9691, 0.4183, 0.9691, 0.4183, 0.9691, 0.4921, 0.7071, 0.4921, 0.7071, 0.4921, 0.7071, 0.4921, 0.7071, 0.4921, 0.7071, 0.4921, 0.7071, 0.4921, 0.7071, 0.4921, 0.7071, 0.4921, 0.7071, 0.4921, 0.7071, 0.4921, 0.7071, 0.4921, 0.7071, 0.4921, 0.7071, 0.4921, 0.7071, 0.4921, 0.7071, 0.4921, 0.7071, 0.4921, 0.7071, 0.4921, 0.7071, 0.4921, 0.7071, 0.4921, 0.7071, 0.4237, 0.967, 0.4237, 0.967, 0.4237, 0.967, 0.4237, 0.967, 0.4237, 0.967, 0.4237, 0.967, 0.4237, 0.967, 0.4237, 0.967, 0.4237, 0.967, 0.4237, 0.967, 0.4237, 0.967, 0.4237, 0.967, 0.4237, 0.967, 0.4237, 0.967, 0.4237, 0.967, 0.4237, 0.967, 0.4237, 0.967, 0.4237, 0.967, 0.4237, 0.967, 0.4237, 0.967, 0.5191, 0.7205, 0.5191, 0.7205, 0.5191, 0.7205, 0.5191, 0.7205])
me_cylinder_022.materials.append(mat_striker_001)
me_cylinder_022.update()
me_cylinder_022.normals_split_custom_set([tuple(v) for v in zip(*[iter([-1.434e-07, 0.08293, -0.9966, 0.01618, 0.08134, -0.9966, 0.03174, 0.07662, -0.9966, 0.04608, 0.06896, -0.9966, 0.05864, 0.05864, -0.9966, 0.06896, 0.04608, -0.9966, 0.07662, 0.03174, -0.9966, 0.08134, 0.01618, -0.9966, 0.08293, 9.817e-08, -0.9966, 0.08134, -0.01618, -0.9966, 0.07662, -0.03174, -0.9966, 0.06896, -0.04607, -0.9966, 0.05864, -0.05864, -0.9966, 0.04608, -0.06896, -0.9966, 0.03174, -0.07662, -0.9966, 0.01618, -0.08134, -0.9966, 1.963e-08, -0.08293, -0.9966, -0.01618, -0.08134, -0.9966, -0.03174, -0.07662, -0.9966, -0.04608, -0.06896, -0.9966, -0.05864, -0.05864, -0.9966, -0.06896, -0.04608, -0.9966, -0.07662, -0.03174, -0.9966, -0.08134, -0.01618, -0.9966, -0.08293, 2.707e-08, -0.9966, -0.08134, 0.01618, -0.9966, -0.07662, 0.03174, -0.9966, -0.06896, 0.04607, -0.9966, -0.05864, 0.05864, -0.9966, -0.04608, 0.06896, -0.9966, -0.03174, 0.07662, -0.9966, -0.01618, 0.08134, -0.9966, -0.1945, 0.9778, -0.07845, -0.1945, 0.9778, 0.07845, 8.648e-08, 0.9969, 0.07845, 6.966e-08, 0.9969, -0.07845, 0.01618, 0.08134, 0.9966, 4.462e-08, 0.08293, 0.9966, -0.01618, 0.08134, 0.9966, -0.03174, 0.07662, 0.9966, -0.04608, 0.06896, 0.9966, -0.05864, 0.05864, 0.9966, -0.06896, 0.04608, 0.9966, -0.07662, 0.03174, 0.9966, -0.08134, 0.01618, 0.9966, -0.08293, -9.52e-08, 0.9966, -0.08134, -0.01618, 0.9966, -0.07662, -0.03174, 0.9966, -0.06896, -0.04608, 0.9966, -0.05864, -0.05864, 0.9966, -0.04608, -0.06896, 0.9966, -0.03174, -0.07662, 0.9966, -0.01618, -0.08134, 0.9966, 7.794e-08, -0.08293, 0.9966, 0.01618, -0.08134, 0.9966, 0.03174, -0.07662, 0.9966, 0.04608, -0.06896, 0.9966, 0.05864, -0.05864, 0.9966, 0.06896, -0.04608, 0.9966, 0.07662, -0.03174, 0.9966, 0.08134, -0.01618, 0.9966, 0.08293, -2.469e-08, 0.9966, 0.08134, 0.01618, 0.9966, 0.07662, 0.03174, 0.9966, 0.06896, 0.04608, 0.9966, 0.05864, 0.05864, 0.9966, 0.04608, 0.06896, 0.9966, 0.03174, 0.07662, 0.9966, -0.5539, 0.8289, -0.07845, -0.5539, 0.8289, 0.07845, -0.3815, 0.921, 0.07845, -0.3815, 0.921, -0.07845, -0.7049, 0.7049, -0.07845, -0.7049, 0.7049, 0.07845, -0.5539, 0.8289, 0.07845, -0.5539, 0.8289, -0.07845, -0.8289, 0.5539, -0.07845, -0.8289, 0.5539, 0.07845, -0.7049, 0.7049, 0.07845, -0.7049, 0.7049, -0.07845, -0.921, 0.3815, -0.07845, -0.921, 0.3815, 0.07845, -0.8289, 0.5539, 0.07845, -0.8289, 0.5539, -0.07845, -0.9778, 0.1945, -0.07845, -0.9778, 0.1945, 0.07844, -0.921, 0.3815, 0.07845, -0.921, 0.3815, -0.07845, -0.9969, 1.513e-07, -0.07844, -0.9969, 2.714e-07, 0.07844, -0.9778, 0.1945, 0.07844, -0.9778, 0.1945, -0.07845, -0.9778, -0.1945, -0.07844, -0.9778, -0.1945, 0.07844, -0.9969, 2.714e-07, 0.07844, -0.9969, 1.513e-07, -0.07844, -0.921, -0.3815, -0.07845, -0.921, -0.3815, 0.07845, -0.9778, -0.1945, 0.07844, -0.9778, -0.1945, -0.07844, -0.8289, -0.5539, -0.07845, -0.8289, -0.5539, 0.07845, -0.921, -0.3815, 0.07845, -0.921, -0.3815, -0.07845, -0.7049, -0.7049, -0.07845, -0.7049, -0.7049, 0.07845, -0.8289, -0.5539, 0.07845, -0.8289, -0.5539, -0.07845, -0.5539, -0.8289, -0.07845, -0.5539, -0.8289, 0.07845, -0.7049, -0.7049, 0.07845, -0.7049, -0.7049, -0.07845, -0.3815, -0.921, -0.07845, -0.3815, -0.921, 0.07845, -0.5539, -0.8289, 0.07845, -0.5539, -0.8289, -0.07845, -0.1945, -0.9778, -0.07845, -0.1945, -0.9778, 0.07845, -0.3815, -0.921, 0.07845, -0.3815, -0.921, -0.07845, 7.687e-08, -0.9969, -0.07845, 5.765e-08, -0.9969, 0.07845, -0.1945, -0.9778, 0.07845, -0.1945, -0.9778, -0.07845, 0.1945, -0.9778, -0.07845, 0.1945, -0.9778, 0.07845, 5.765e-08, -0.9969, 0.07845, 7.687e-08, -0.9969, -0.07845, 0.3815, -0.921, -0.07845, 0.3815, -0.921, 0.07845, 0.1945, -0.9778, 0.07845, 0.1945, -0.9778, -0.07845, 0.5539, -0.8289, -0.07845, 0.5539, -0.8289, 0.07845, 0.3815, -0.921, 0.07845, 0.3815, -0.921, -0.07845, 0.7049, -0.7049, -0.07845, 0.7049, -0.7049, 0.07845, 0.5539, -0.8289, 0.07845, 0.5539, -0.8289, -0.07845, 0.8289, -0.5539, -0.07845, 0.8289, -0.5539, 0.07845, 0.7049, -0.7049, 0.07845, 0.7049, -0.7049, -0.07845, 0.921, -0.3815, -0.07845, 0.921, -0.3815, 0.07845, 0.8289, -0.5539, 0.07845, 0.8289, -0.5539, -0.07845, 0.9778, -0.1945, -0.07844, 0.9778, -0.1945, 0.07844, 0.921, -0.3815, 0.07845, 0.921, -0.3815, -0.07845, 0.9969, -1.706e-07, -0.07844, 0.9969, 2.883e-08, 0.07844, 0.9778, -0.1945, 0.07844, 0.9778, -0.1945, -0.07844, 0.9778, 0.1945, -0.07845, 0.9778, 0.1945, 0.07845, 0.9969, 2.883e-08, 0.07844, 0.9969, -1.706e-07, -0.07844, 0.921, 0.3815, -0.07845, 0.921, 0.3815, 0.07845, 0.9778, 0.1945, 0.07845, 0.9778, 0.1945, -0.07845, 0.8289, 0.5539, -0.07845, 0.8289, 0.5539, 0.07845, 0.921, 0.3815, 0.07845, 0.921, 0.3815, -0.07845, 0.7049, 0.7049, -0.07845, 0.7049, 0.7049, 0.07845, 0.8289, 0.5539, 0.07845, 0.8289, 0.5539, -0.07845, 0.5539, 0.8289, -0.07845, 0.5539, 0.8289, 0.07845, 0.7049, 0.7049, 0.07845, 0.7049, 0.7049, -0.07845, 0.3815, 0.921, -0.07845, 0.3815, 0.921, 0.07845, 0.5539, 0.8289, 0.07845, 0.5539, 0.8289, -0.07845, -0.3815, 0.921, -0.07845, -0.3815, 0.921, 0.07845, -0.1945, 0.9778, 0.07845, -0.1945, 0.9778, -0.07845, 0.1945, 0.9778, -0.07845, 0.1945, 0.9778, 0.07845, 0.3815, 0.921, 0.07845, 0.3815, 0.921, -0.07845, -0.01618, 0.08134, 0.9966, 4.462e-08, 0.08293, 0.9966, 1.976e-07, 0.3165, 0.9486, -0.06175, 0.3104, 0.9486, -0.06175, 0.3104, 0.9486, 1.976e-07, 0.3165, 0.9486, 2.721e-07, 0.5923, 0.8057, -0.1156, 0.581, 0.8057, -0.1156, 0.581, 0.8057, 2.721e-07, 0.5923, 0.8057, 1.384e-07, 0.8111, 0.5849, -0.1582, 0.7955, 0.5849, -0.1582, 0.7955, 0.5849, 1.384e-07, 0.8111, 0.5849, 7.546e-08, 0.9516, 0.3075, -0.1856, 0.9333, 0.3075, -0.1856, 0.9333, 0.3075, 7.546e-08, 0.9516, 0.3075, 8.648e-08, 0.9969, 0.07845, -0.1945, 0.9778, 0.07845, -1.434e-07, 0.08293, -0.9966, -0.01618, 0.08134, -0.9966, -0.06175, 0.3104, -0.9486, 1.217e-07, 0.3165, -0.9486, 1.217e-07, 0.3165, -0.9486, -0.06175, 0.3104, -0.9486, -0.1156, 0.581, -0.8057, 2.661e-07, 0.5923, -0.8057, 2.661e-07, 0.5923, -0.8057, -0.1156, 0.581, -0.8057, -0.1582, 0.7955, -0.5849, -6.434e-08, 0.8111, -0.5849, -6.434e-08, 0.8111, -0.5849, -0.1582, 0.7955, -0.5849, -0.1856, 0.9333, -0.3075, -8.033e-08, 0.9516, -0.3074, -8.033e-08, 0.9516, -0.3074, -0.1856, 0.9333, -0.3075, -0.1945, 0.9778, -0.07845, 6.966e-08, 0.9969, -0.07845, 4.462e-08, 0.08293, 0.9966, 0.01618, 0.08134, 0.9966, 0.06175, 0.3104, 0.9486, 1.976e-07, 0.3165, 0.9486, 1.976e-07, 0.3165, 0.9486, 0.06175, 0.3104, 0.9486, 0.1156, 0.581, 0.8057, 2.721e-07, 0.5923, 0.8057, 2.721e-07, 0.5923, 0.8057, 0.1156, 0.581, 0.8057, 0.1582, 0.7955, 0.5849, 1.384e-07, 0.8111, 0.5849, 1.384e-07, 0.8111, 0.5849, 0.1582, 0.7955, 0.5849, 0.1856, 0.9333, 0.3075, 7.546e-08, 0.9516, 0.3075, 7.546e-08, 0.9516, 0.3075, 0.1856, 0.9333, 0.3075, 0.1945, 0.9778, 0.07845, 8.648e-08, 0.9969, 0.07845, 0.01618, 0.08134, -0.9966, -1.434e-07, 0.08293, -0.9966, 1.217e-07, 0.3165, -0.9486, 0.06175, 0.3104, -0.9486, 0.06175, 0.3104, -0.9486, 1.217e-07, 0.3165, -0.9486, 2.661e-07, 0.5923, -0.8057, 0.1156, 0.581, -0.8057, 0.1156, 0.581, -0.8057, 2.661e-07, 0.5923, -0.8057, -6.434e-08, 0.8111, -0.5849, 0.1582, 0.7955, -0.5849, 0.1582, 0.7955, -0.5849, -6.434e-08, 0.8111, -0.5849, -8.033e-08, 0.9516, -0.3074, 0.1856, 0.9333, -0.3075, 0.1856, 0.9333, -0.3075, -8.033e-08, 0.9516, -0.3074, 6.966e-08, 0.9969, -0.07845, 0.1945, 0.9778, -0.07845, 0.1945, 0.9778, -0.07845, 0.3815, 0.921, -0.07845, 0.3641, 0.8791, -0.3075, 0.1856, 0.9333, -0.3075, 0.1856, 0.9333, -0.3075, 0.3641, 0.8791, -0.3075, 0.3104, 0.7493, -0.5849, 0.1582, 0.7955, -0.5849, 0.1582, 0.7955, -0.5849, 0.3104, 0.7493, -0.5849, 0.2267, 0.5473, -0.8057, 0.1156, 0.581, -0.8057, 0.1156, 0.581, -0.8057, 0.2267, 0.5473, -0.8057, 0.1211, 0.2924, -0.9486, 0.06175, 0.3104, -0.9486, 0.06175, 0.3104, -0.9486, 0.1211, 0.2924, -0.9486, 0.03174, 0.07662, -0.9966, 0.01618, 0.08134, -0.9966, 0.3815, 0.921, -0.07845, 0.5539, 0.8289, -0.07845, 0.5287, 0.7912, -0.3075, 0.3641, 0.8791, -0.3075, 0.3641, 0.8791, -0.3075, 0.5287, 0.7912, -0.3075, 0.4506, 0.6744, -0.5849, 0.3104, 0.7493, -0.5849, 0.3104, 0.7493, -0.5849, 0.4506, 0.6744, -0.5849, 0.3291, 0.4925, -0.8057, 0.2267, 0.5473, -0.8057, 0.2267, 0.5473, -0.8057, 0.3291, 0.4925, -0.8057, 0.1758, 0.2632, -0.9486, 0.1211, 0.2924, -0.9486, 0.1211, 0.2924, -0.9486, 0.1758, 0.2632, -0.9486, 0.04608, 0.06896, -0.9966, 0.03174, 0.07662, -0.9966, 0.5539, 0.8289, -0.07845, 0.7049, 0.7049, -0.07845, 0.6729, 0.6729, -0.3075, 0.5287, 0.7912, -0.3075, 0.5287, 0.7912, -0.3075, 0.6729, 0.6729, -0.3075, 0.5735, 0.5735, -0.5849, 0.4506, 0.6744, -0.5849, 0.4506, 0.6744, -0.5849, 0.5735, 0.5735, -0.5849, 0.4189, 0.4189, -0.8057, 0.3291, 0.4925, -0.8057, 0.3291, 0.4925, -0.8057, 0.4189, 0.4189, -0.8057, 0.2238, 0.2238, -0.9486, 0.1758, 0.2632, -0.9486, 0.1758, 0.2632, -0.9486, 0.2238, 0.2238, -0.9486, 0.05864, 0.05864, -0.9966, 0.04608, 0.06896, -0.9966, 0.7049, 0.7049, -0.07845, 0.8289, 0.5539, -0.07845, 0.7912, 0.5287, -0.3075, 0.6729, 0.6729, -0.3075, 0.6729, 0.6729, -0.3075, 0.7912, 0.5287, -0.3075, 0.6744, 0.4506, -0.5849, 0.5735, 0.5735, -0.5849, 0.5735, 0.5735, -0.5849, 0.6744, 0.4506, -0.5849, 0.4925, 0.3291, -0.8057, 0.4189, 0.4189, -0.8057, 0.4189, 0.4189, -0.8057, 0.4925, 0.3291, -0.8057, 0.2632, 0.1758, -0.9486, 0.2238, 0.2238, -0.9486, 0.2238, 0.2238, -0.9486, 0.2632, 0.1758, -0.9486, 0.06896, 0.04608, -0.9966, 0.05864, 0.05864, -0.9966, 0.8289, 0.5539, -0.07845, 0.921, 0.3815, -0.07845, 0.8791, 0.3641, -0.3074, 0.7912, 0.5287, -0.3075, 0.7912, 0.5287, -0.3075, 0.8791, 0.3641, -0.3074, 0.7493, 0.3104, -0.5849, 0.6744, 0.4506, -0.5849, 0.6744, 0.4506, -0.5849, 0.7493, 0.3104, -0.5849, 0.5473, 0.2267, -0.8057, 0.4925, 0.3291, -0.8057, 0.4925, 0.3291, -0.8057, 0.5473, 0.2267, -0.8057, 0.2924, 0.1211, -0.9486, 0.2632, 0.1758, -0.9486, 0.2632, 0.1758, -0.9486, 0.2924, 0.1211, -0.9486, 0.07662, 0.03174, -0.9966, 0.06896, 0.04608, -0.9966, 0.921, 0.3815, -0.07845, 0.9778, 0.1945, -0.07845, 0.9333, 0.1856, -0.3074, 0.8791, 0.3641, -0.3074, 0.8791, 0.3641, -0.3074, 0.9333, 0.1856, -0.3074, 0.7955, 0.1582, -0.5849, 0.7493, 0.3104, -0.5849, 0.7493, 0.3104, -0.5849, 0.7955, 0.1582, -0.5849, 0.581, 0.1156, -0.8057, 0.5473, 0.2267, -0.8057, 0.5473, 0.2267, -0.8057, 0.581, 0.1156, -0.8057, 0.3104, 0.06175, -0.9486, 0.2924, 0.1211, -0.9486, 0.2924, 0.1211, -0.9486, 0.3104, 0.06175, -0.9486, 0.08134, 0.01618, -0.9966, 0.07662, 0.03174, -0.9966, 0.9778, 0.1945, -0.07845, 0.9969, -1.706e-07, -0.07844, 0.9516, -7.79e-08, -0.3074, 0.9333, 0.1856, -0.3074, 0.9333, 0.1856, -0.3074, 0.9516, -7.79e-08, -0.3074, 0.8111, 5.342e-08, -0.5849, 0.7955, 0.1582, -0.5849, 0.7955, 0.1582, -0.5849, 0.8111, 5.342e-08, -0.5849, 0.5923, 1.343e-07, -0.8057, 0.581, 0.1156, -0.8057, 0.581, 0.1156, -0.8057, 0.5923, 1.343e-07, -0.8057, 0.3165, 1.47e-07, -0.9486, 0.3104, 0.06175, -0.9486, 0.3104, 0.06175, -0.9486, 0.3165, 1.47e-07, -0.9486, 0.08293, 9.817e-08, -0.9966, 0.08134, 0.01618, -0.9966, 0.9969, -1.706e-07, -0.07844, 0.9778, -0.1945, -0.07844, 0.9333, -0.1856, -0.3074, 0.9516, -7.79e-08, -0.3074, 0.9516, -7.79e-08, -0.3074, 0.9333, -0.1856, -0.3074, 0.7955, -0.1582, -0.5849, 0.8111, 5.342e-08, -0.5849, 0.8111, 5.342e-08, -0.5849, 0.7955, -0.1582, -0.5849, 0.581, -0.1156, -0.8057, 0.5923, 1.343e-07, -0.8057, 0.5923, 1.343e-07, -0.8057, 0.581, -0.1156, -0.8057, 0.3104, -0.06175, -0.9486, 0.3165, 1.47e-07, -0.9486, 0.3165, 1.47e-07, -0.9486, 0.3104, -0.06175, -0.9486, 0.08134, -0.01618, -0.9966, 0.08293, 9.817e-08, -0.9966, 0.9778, -0.1945, -0.07844, 0.921, -0.3815, -0.07845, 0.8791, -0.3641, -0.3074, 0.9333, -0.1856, -0.3074, 0.9333, -0.1856, -0.3074, 0.8791, -0.3641, -0.3074, 0.7493, -0.3104, -0.5849, 0.7955, -0.1582, -0.5849, 0.7955, -0.1582, -0.5849, 0.7493, -0.3104, -0.5849, 0.5473, -0.2267, -0.8057, 0.581, -0.1156, -0.8057, 0.581, -0.1156, -0.8057, 0.5473, -0.2267, -0.8057, 0.2924, -0.1211, -0.9486, 0.3104, -0.06175, -0.9486, 0.3104, -0.06175, -0.9486, 0.2924, -0.1211, -0.9486, 0.07662, -0.03174, -0.9966, 0.08134, -0.01618, -0.9966, 0.921, -0.3815, -0.07845, 0.8289, -0.5539, -0.07845, 0.7912, -0.5287, -0.3074, 0.8791, -0.3641, -0.3074, 0.8791, -0.3641, -0.3074, 0.7912, -0.5287, -0.3074, 0.6744, -0.4506, -0.5849, 0.7493, -0.3104, -0.5849, 0.7493, -0.3104, -0.5849, 0.6744, -0.4506, -0.5849, 0.4925, -0.3291, -0.8057, 0.5473, -0.2267, -0.8057, 0.5473, -0.2267, -0.8057, 0.4925, -0.3291, -0.8057, 0.2632, -0.1758, -0.9486, 0.2924, -0.1211, -0.9486, 0.2924, -0.1211, -0.9486, 0.2632, -0.1758, -0.9486, 0.06896, -0.04607, -0.9966, 0.07662, -0.03174, -0.9966, 0.8289, -0.5539, -0.07845, 0.7049, -0.7049, -0.07845, 0.6729, -0.6729, -0.3075, 0.7912, -0.5287, -0.3074, 0.7912, -0.5287, -0.3074, 0.6729, -0.6729, -0.3075, 0.5735, -0.5735, -0.5849, 0.6744, -0.4506, -0.5849, 0.6744, -0.4506, -0.5849, 0.5735, -0.5735, -0.5849, 0.4189, -0.4189, -0.8057, 0.4925, -0.3291, -0.8057, 0.4925, -0.3291, -0.8057, 0.4189, -0.4189, -0.8057, 0.2238, -0.2238, -0.9486, 0.2632, -0.1758, -0.9486, 0.2632, -0.1758, -0.9486, 0.2238, -0.2238, -0.9486, 0.05864, -0.05864, -0.9966, 0.06896, -0.04607, -0.9966, 0.7049, -0.7049, -0.07845, 0.5539, -0.8289, -0.07845, 0.5287, -0.7912, -0.3075, 0.6729, -0.6729, -0.3075, 0.6729, -0.6729, -0.3075, 0.5287, -0.7912, -0.3075, 0.4506, -0.6744, -0.5849, 0.5735, -0.5735, -0.5849, 0.5735, -0.5735, -0.5849, 0.4506, -0.6744, -0.5849, 0.3291, -0.4925, -0.8057, 0.4189, -0.4189, -0.8057, 0.4189, -0.4189, -0.8057, 0.3291, -0.4925, -0.8057, 0.1758, -0.2632, -0.9486, 0.2238, -0.2238, -0.9486, 0.2238, -0.2238, -0.9486, 0.1758, -0.2632, -0.9486, 0.04608, -0.06896, -0.9966, 0.05864, -0.05864, -0.9966, 0.5539, -0.8289, -0.07845, 0.3815, -0.921, -0.07845, 0.3641, -0.8791, -0.3075, 0.5287, -0.7912, -0.3075, 0.5287, -0.7912, -0.3075, 0.3641, -0.8791, -0.3075, 0.3104, -0.7493, -0.5849, 0.4506, -0.6744, -0.5849, 0.4506, -0.6744, -0.5849, 0.3104, -0.7493, -0.5849, 0.2267, -0.5473, -0.8057, 0.3291, -0.4925, -0.8057, 0.3291, -0.4925, -0.8057, 0.2267, -0.5473, -0.8057, 0.1211, -0.2924, -0.9486, 0.1758, -0.2632, -0.9486, 0.1758, -0.2632, -0.9486, 0.1211, -0.2924, -0.9486, 0.03174, -0.07662, -0.9966, 0.04608, -0.06896, -0.9966, 0.3815, -0.921, -0.07845, 0.1945, -0.9778, -0.07845, 0.1856, -0.9333, -0.3075, 0.3641, -0.8791, -0.3075, 0.3641, -0.8791, -0.3075, 0.1856, -0.9333, -0.3075, 0.1582, -0.7955, -0.5849, 0.3104, -0.7493, -0.5849, 0.3104, -0.7493, -0.5849, 0.1582, -0.7955, -0.5849, 0.1156, -0.581, -0.8057, 0.2267, -0.5473, -0.8057, 0.2267, -0.5473, -0.8057, 0.1156, -0.581, -0.8057, 0.06175, -0.3104, -0.9486, 0.1211, -0.2924, -0.9486, 0.1211, -0.2924, -0.9486, 0.06175, -0.3104, -0.9486, 0.01618, -0.08134, -0.9966, 0.03174, -0.07662, -0.9966, 0.1945, -0.9778, -0.07845, 7.687e-08, -0.9969, -0.07845, 9.494e-08, -0.9516, -0.3075, 0.1856, -0.9333, -0.3075, 0.1856, -0.9333, -0.3075, 9.494e-08, -0.9516, -0.3075, 2.282e-07, -0.8111, -0.5849, 0.1582, -0.7955, -0.5849, 0.1582, -0.7955, -0.5849, 2.282e-07, -0.8111, -0.5849, 3.302e-07, -0.5923, -0.8057, 0.1156, -0.581, -0.8057, 0.1156, -0.581, -0.8057, 3.302e-07, -0.5923, -0.8057, 1.922e-07, -0.3165, -0.9486, 0.06175, -0.3104, -0.9486, 0.06175, -0.3104, -0.9486, 1.922e-07, -0.3165, -0.9486, 1.963e-08, -0.08293, -0.9966, 0.01618, -0.08134, -0.9966, 7.687e-08, -0.9969, -0.07845, -0.1945, -0.9778, -0.07845, -0.1856, -0.9333, -0.3075, 9.494e-08, -0.9516, -0.3075, 9.494e-08, -0.9516, -0.3075, -0.1856, -0.9333, -0.3075, -0.1582, -0.7955, -0.5849, 2.282e-07, -0.8111, -0.5849, 2.282e-07, -0.8111, -0.5849, -0.1582, -0.7955, -0.5849, -0.1156, -0.581, -0.8057, 3.302e-07, -0.5923, -0.8057, 3.302e-07, -0.5923, -0.8057, -0.1156, -0.581, -0.8057, -0.06175, -0.3104, -0.9486, 1.922e-07, -0.3165, -0.9486, 1.922e-07, -0.3165, -0.9486, -0.06175, -0.3104, -0.9486, -0.01618, -0.08134, -0.9966, 1.963e-08, -0.08293, -0.9966, -0.1945, -0.9778, -0.07845, -0.3815, -0.921, -0.07845, -0.3641, -0.8791, -0.3074, -0.1856, -0.9333, -0.3075, -0.1856, -0.9333, -0.3075, -0.3641, -0.8791, -0.3074, -0.3104, -0.7493, -0.5849, -0.1582, -0.7955, -0.5849, -0.1582, -0.7955, -0.5849, -0.3104, -0.7493, -0.5849, -0.2267, -0.5473, -0.8057, -0.1156, -0.581, -0.8057, -0.1156, -0.581, -0.8057, -0.2267, -0.5473, -0.8057, -0.1211, -0.2924, -0.9486, -0.06175, -0.3104, -0.9486, -0.06175, -0.3104, -0.9486, -0.1211, -0.2924, -0.9486, -0.03174, -0.07662, -0.9966, -0.01618, -0.08134, -0.9966, -0.3815, -0.921, -0.07845, -0.5539, -0.8289, -0.07845, -0.5287, -0.7912, -0.3074, -0.3641, -0.8791, -0.3074, -0.3641, -0.8791, -0.3074, -0.5287, -0.7912, -0.3074, -0.4506, -0.6744, -0.5849, -0.3104, -0.7493, -0.5849, -0.3104, -0.7493, -0.5849, -0.4506, -0.6744, -0.5849, -0.3291, -0.4925, -0.8057, -0.2267, -0.5473, -0.8057, -0.2267, -0.5473, -0.8057, -0.3291, -0.4925, -0.8057, -0.1758, -0.2632, -0.9486, -0.1211, -0.2924, -0.9486, -0.1211, -0.2924, -0.9486, -0.1758, -0.2632, -0.9486, -0.04608, -0.06896, -0.9966, -0.03174, -0.07662, -0.9966, -0.5539, -0.8289, -0.07845, -0.7049, -0.7049, -0.07845, -0.6729, -0.6729, -0.3075, -0.5287, -0.7912, -0.3074, -0.5287, -0.7912, -0.3074, -0.6729, -0.6729, -0.3075, -0.5735, -0.5735, -0.5849, -0.4506, -0.6744, -0.5849, -0.4506, -0.6744, -0.5849, -0.5735, -0.5735, -0.5849, -0.4189, -0.4189, -0.8057, -0.3291, -0.4925, -0.8057, -0.3291, -0.4925, -0.8057, -0.4189, -0.4189, -0.8057, -0.2238, -0.2238, -0.9486, -0.1758, -0.2632, -0.9486, -0.1758, -0.2632, -0.9486, -0.2238, -0.2238, -0.9486, -0.05864, -0.05864, -0.9966, -0.04608, -0.06896, -0.9966, -0.7049, -0.7049, -0.07845, -0.8289, -0.5539, -0.07845, -0.7912, -0.5287, -0.3074, -0.6729, -0.6729, -0.3075, -0.6729, -0.6729, -0.3075, -0.7912, -0.5287, -0.3074, -0.6744, -0.4506, -0.5849, -0.5735, -0.5735, -0.5849, -0.5735, -0.5735, -0.5849, -0.6744, -0.4506, -0.5849, -0.4925, -0.3291, -0.8057, -0.4189, -0.4189, -0.8057, -0.4189, -0.4189, -0.8057, -0.4925, -0.3291, -0.8057, -0.2632, -0.1758, -0.9486, -0.2238, -0.2238, -0.9486, -0.2238, -0.2238, -0.9486, -0.2632, -0.1758, -0.9486, -0.06896, -0.04608, -0.9966, -0.05864, -0.05864, -0.9966, -0.8289, -0.5539, -0.07845, -0.921, -0.3815, -0.07845, -0.8791, -0.3641, -0.3074, -0.7912, -0.5287, -0.3074, -0.7912, -0.5287, -0.3074, -0.8791, -0.3641, -0.3074, -0.7493, -0.3104, -0.5849, -0.6744, -0.4506, -0.5849, -0.6744, -0.4506, -0.5849, -0.7493, -0.3104, -0.5849, -0.5473, -0.2267, -0.8057, -0.4925, -0.3291, -0.8057, -0.4925, -0.3291, -0.8057, -0.5473, -0.2267, -0.8057, -0.2924, -0.1211, -0.9486, -0.2632, -0.1758, -0.9486, -0.2632, -0.1758, -0.9486, -0.2924, -0.1211, -0.9486, -0.07662, -0.03174, -0.9966, -0.06896, -0.04608, -0.9966, -0.921, -0.3815, -0.07845, -0.9778, -0.1945, -0.07844, -0.9333, -0.1856, -0.3074, -0.8791, -0.3641, -0.3074, -0.8791, -0.3641, -0.3074, -0.9333, -0.1856, -0.3074, -0.7955, -0.1582, -0.5849, -0.7493, -0.3104, -0.5849, -0.7493, -0.3104, -0.5849, -0.7955, -0.1582, -0.5849, -0.581, -0.1156, -0.8057, -0.5473, -0.2267, -0.8057, -0.5473, -0.2267, -0.8057, -0.581, -0.1156, -0.8057, -0.3104, -0.06174, -0.9486, -0.2924, -0.1211, -0.9486, -0.2924, -0.1211, -0.9486, -0.3104, -0.06174, -0.9486, -0.08134, -0.01618, -0.9966, -0.07662, -0.03174, -0.9966, -0.9778, -0.1945, -0.07844, -0.9969, 1.513e-07, -0.07844, -0.9516, 1.022e-07, -0.3074, -0.9333, -0.1856, -0.3074, -0.9333, -0.1856, -0.3074, -0.9516, 1.022e-07, -0.3074, -0.8111, 1.08e-07, -0.5849, -0.7955, -0.1582, -0.5849, -0.7955, -0.1582, -0.5849, -0.8111, 1.08e-07, -0.5849, -0.5924, 9.192e-08, -0.8057, -0.581, -0.1156, -0.8057, -0.581, -0.1156, -0.8057, -0.5924, 9.192e-08, -0.8057, -0.3165, 4.006e-08, -0.9486, -0.3104, -0.06174, -0.9486, -0.3104, -0.06174, -0.9486, -0.3165, 4.006e-08, -0.9486, -0.08293, 2.707e-08, -0.9966, -0.08134, -0.01618, -0.9966, -0.9969, 1.513e-07, -0.07844, -0.9778, 0.1945, -0.07845, -0.9333, 0.1856, -0.3074, -0.9516, 1.022e-07, -0.3074, -0.9516, 1.022e-07, -0.3074, -0.9333, 0.1856, -0.3074, -0.7955, 0.1582, -0.5849, -0.8111, 1.08e-07, -0.5849, -0.8111, 1.08e-07, -0.5849, -0.7955, 0.1582, -0.5849, -0.581, 0.1156, -0.8057, -0.5924, 9.192e-08, -0.8057, -0.5924, 9.192e-08, -0.8057, -0.581, 0.1156, -0.8057, -0.3104, 0.06175, -0.9486, -0.3165, 4.006e-08, -0.9486, -0.3165, 4.006e-08, -0.9486, -0.3104, 0.06175, -0.9486, -0.08134, 0.01618, -0.9966, -0.08293, 2.707e-08, -0.9966, -0.9778, 0.1945, -0.07845, -0.921, 0.3815, -0.07845, -0.8791, 0.3641, -0.3074, -0.9333, 0.1856, -0.3074, -0.9333, 0.1856, -0.3074, -0.8791, 0.3641, -0.3074, -0.7493, 0.3104, -0.5849, -0.7955, 0.1582, -0.5849, -0.7955, 0.1582, -0.5849, -0.7493, 0.3104, -0.5849, -0.5473, 0.2267, -0.8057, -0.581, 0.1156, -0.8057, -0.581, 0.1156, -0.8057, -0.5473, 0.2267, -0.8057, -0.2924, 0.1211, -0.9486, -0.3104, 0.06175, -0.9486, -0.3104, 0.06175, -0.9486, -0.2924, 0.1211, -0.9486, -0.07662, 0.03174, -0.9966, -0.08134, 0.01618, -0.9966, -0.921, 0.3815, -0.07845, -0.8289, 0.5539, -0.07845, -0.7912, 0.5287, -0.3074, -0.8791, 0.3641, -0.3074, -0.8791, 0.3641, -0.3074, -0.7912, 0.5287, -0.3074, -0.6744, 0.4506, -0.5849, -0.7493, 0.3104, -0.5849, -0.7493, 0.3104, -0.5849, -0.6744, 0.4506, -0.5849, -0.4925, 0.3291, -0.8057, -0.5473, 0.2267, -0.8057, -0.5473, 0.2267, -0.8057, -0.4925, 0.3291, -0.8057, -0.2632, 0.1758, -0.9486, -0.2924, 0.1211, -0.9486, -0.2924, 0.1211, -0.9486, -0.2632, 0.1758, -0.9486, -0.06896, 0.04607, -0.9966, -0.07662, 0.03174, -0.9966, -0.8289, 0.5539, -0.07845, -0.7049, 0.7049, -0.07845, -0.6729, 0.6729, -0.3074, -0.7912, 0.5287, -0.3074, -0.7912, 0.5287, -0.3074, -0.6729, 0.6729, -0.3074, -0.5735, 0.5735, -0.5849, -0.6744, 0.4506, -0.5849, -0.6744, 0.4506, -0.5849, -0.5735, 0.5735, -0.5849, -0.4189, 0.4189, -0.8057, -0.4925, 0.3291, -0.8057, -0.4925, 0.3291, -0.8057, -0.4189, 0.4189, -0.8057, -0.2238, 0.2238, -0.9486, -0.2632, 0.1758, -0.9486, -0.2632, 0.1758, -0.9486, -0.2238, 0.2238, -0.9486, -0.05864, 0.05864, -0.9966, -0.06896, 0.04607, -0.9966, -0.7049, 0.7049, -0.07845, -0.5539, 0.8289, -0.07845, -0.5287, 0.7912, -0.3075, -0.6729, 0.6729, -0.3074, -0.6729, 0.6729, -0.3074, -0.5287, 0.7912, -0.3075, -0.4506, 0.6744, -0.5849, -0.5735, 0.5735, -0.5849, -0.5735, 0.5735, -0.5849, -0.4506, 0.6744, -0.5849, -0.3291, 0.4925, -0.8057, -0.4189, 0.4189, -0.8057, -0.4189, 0.4189, -0.8057, -0.3291, 0.4925, -0.8057, -0.1758, 0.2632, -0.9486, -0.2238, 0.2238, -0.9486, -0.2238, 0.2238, -0.9486, -0.1758, 0.2632, -0.9486, -0.04608, 0.06896, -0.9966, -0.05864, 0.05864, -0.9966, -0.5539, 0.8289, -0.07845, -0.3815, 0.921, -0.07845, -0.3641, 0.8791, -0.3075, -0.5287, 0.7912, -0.3075, -0.5287, 0.7912, -0.3075, -0.3641, 0.8791, -0.3075, -0.3104, 0.7493, -0.5849, -0.4506, 0.6744, -0.5849, -0.4506, 0.6744, -0.5849, -0.3104, 0.7493, -0.5849, -0.2267, 0.5473, -0.8057, -0.3291, 0.4925, -0.8057, -0.3291, 0.4925, -0.8057, -0.2267, 0.5473, -0.8057, -0.1211, 0.2924, -0.9486, -0.1758, 0.2632, -0.9486, -0.1758, 0.2632, -0.9486, -0.1211, 0.2924, -0.9486, -0.03174, 0.07662, -0.9966, -0.04608, 0.06896, -0.9966, -0.3815, 0.921, -0.07845, -0.1945, 0.9778, -0.07845, -0.1856, 0.9333, -0.3075, -0.3641, 0.8791, -0.3075, -0.3641, 0.8791, -0.3075, -0.1856, 0.9333, -0.3075, -0.1582, 0.7955, -0.5849, -0.3104, 0.7493, -0.5849, -0.3104, 0.7493, -0.5849, -0.1582, 0.7955, -0.5849, -0.1156, 0.581, -0.8057, -0.2267, 0.5473, -0.8057, -0.2267, 0.5473, -0.8057, -0.1156, 0.581, -0.8057, -0.06175, 0.3104, -0.9486, -0.1211, 0.2924, -0.9486, -0.1211, 0.2924, -0.9486, -0.06175, 0.3104, -0.9486, -0.01618, 0.08134, -0.9966, -0.03174, 0.07662, -0.9966, -0.03174, 0.07662, 0.9966, -0.01618, 0.08134, 0.9966, -0.06175, 0.3104, 0.9486, -0.1211, 0.2924, 0.9486, -0.1211, 0.2924, 0.9486, -0.06175, 0.3104, 0.9486, -0.1156, 0.581, 0.8057, -0.2267, 0.5473, 0.8057, -0.2267, 0.5473, 0.8057, -0.1156, 0.581, 0.8057, -0.1582, 0.7955, 0.5849, -0.3104, 0.7493, 0.5849, -0.3104, 0.7493, 0.5849, -0.1582, 0.7955, 0.5849, -0.1856, 0.9333, 0.3075, -0.3641, 0.8791, 0.3074, -0.3641, 0.8791, 0.3074, -0.1856, 0.9333, 0.3075, -0.1945, 0.9778, 0.07845, -0.3815, 0.921, 0.07845, -0.04608, 0.06896, 0.9966, -0.03174, 0.07662, 0.9966, -0.1211, 0.2924, 0.9486, -0.1758, 0.2632, 0.9486, -0.1758, 0.2632, 0.9486, -0.1211, 0.2924, 0.9486, -0.2267, 0.5473, 0.8057, -0.3291, 0.4925, 0.8057, -0.3291, 0.4925, 0.8057, -0.2267, 0.5473, 0.8057, -0.3104, 0.7493, 0.5849, -0.4506, 0.6744, 0.5849, -0.4506, 0.6744, 0.5849, -0.3104, 0.7493, 0.5849, -0.3641, 0.8791, 0.3074, -0.5287, 0.7912, 0.3074, -0.5287, 0.7912, 0.3074, -0.3641, 0.8791, 0.3074, -0.3815, 0.921, 0.07845, -0.5539, 0.8289, 0.07845, -0.05864, 0.05864, 0.9966, -0.04608, 0.06896, 0.9966, -0.1758, 0.2632, 0.9486, -0.2238, 0.2238, 0.9486, -0.2238, 0.2238, 0.9486, -0.1758, 0.2632, 0.9486, -0.3291, 0.4925, 0.8057, -0.4189, 0.4189, 0.8057, -0.4189, 0.4189, 0.8057, -0.3291, 0.4925, 0.8057, -0.4506, 0.6744, 0.5849, -0.5735, 0.5735, 0.5849, -0.5735, 0.5735, 0.5849, -0.4506, 0.6744, 0.5849, -0.5287, 0.7912, 0.3074, -0.6729, 0.6729, 0.3074, -0.6729, 0.6729, 0.3074, -0.5287, 0.7912, 0.3074, -0.5539, 0.8289, 0.07845, -0.7049, 0.7049, 0.07845, -0.06896, 0.04608, 0.9966, -0.05864, 0.05864, 0.9966, -0.2238, 0.2238, 0.9486, -0.2632, 0.1758, 0.9486, -0.2632, 0.1758, 0.9486, -0.2238, 0.2238, 0.9486, -0.4189, 0.4189, 0.8057, -0.4925, 0.3291, 0.8057, -0.4925, 0.3291, 0.8057, -0.4189, 0.4189, 0.8057, -0.5735, 0.5735, 0.5849, -0.6744, 0.4506, 0.5849, -0.6744, 0.4506, 0.5849, -0.5735, 0.5735, 0.5849, -0.6729, 0.6729, 0.3074, -0.7912, 0.5287, 0.3074, -0.7912, 0.5287, 0.3074, -0.6729, 0.6729, 0.3074, -0.7049, 0.7049, 0.07845, -0.8289, 0.5539, 0.07845, -0.07662, 0.03174, 0.9966, -0.06896, 0.04608, 0.9966, -0.2632, 0.1758, 0.9486, -0.2924, 0.1211, 0.9486, -0.2924, 0.1211, 0.9486, -0.2632, 0.1758, 0.9486, -0.4925, 0.3291, 0.8057, -0.5473, 0.2267, 0.8057, -0.5473, 0.2267, 0.8057, -0.4925, 0.3291, 0.8057, -0.6744, 0.4506, 0.5849, -0.7493, 0.3104, 0.5849, -0.7493, 0.3104, 0.5849, -0.6744, 0.4506, 0.5849, -0.7912, 0.5287, 0.3074, -0.8791, 0.3641, 0.3074, -0.8791, 0.3641, 0.3074, -0.7912, 0.5287, 0.3074, -0.8289, 0.5539, 0.07845, -0.921, 0.3815, 0.07845, -0.08134, 0.01618, 0.9966, -0.07662, 0.03174, 0.9966, -0.2924, 0.1211, 0.9486, -0.3104, 0.06174, 0.9486, -0.3104, 0.06174, 0.9486, -0.2924, 0.1211, 0.9486, -0.5473, 0.2267, 0.8057, -0.581, 0.1156, 0.8057, -0.581, 0.1156, 0.8057, -0.5473, 0.2267, 0.8057, -0.7493, 0.3104, 0.5849, -0.7955, 0.1582, 0.5849, -0.7955, 0.1582, 0.5849, -0.7493, 0.3104, 0.5849, -0.8791, 0.3641, 0.3074, -0.9333, 0.1856, 0.3074, -0.9333, 0.1856, 0.3074, -0.8791, 0.3641, 0.3074, -0.921, 0.3815, 0.07845, -0.9778, 0.1945, 0.07844, -0.08293, -9.52e-08, 0.9966, -0.08134, 0.01618, 0.9966, -0.3104, 0.06174, 0.9486, -0.3165, -1.334e-07, 0.9486, -0.3165, -1.334e-07, 0.9486, -0.3104, 0.06174, 0.9486, -0.581, 0.1156, 0.8057, -0.5923, -1.04e-07, 0.8057, -0.5923, -1.04e-07, 0.8057, -0.581, 0.1156, 0.8057, -0.7955, 0.1582, 0.5849, -0.8111, -7.284e-08, 0.5849, -0.8111, -7.284e-08, 0.5849, -0.7955, 0.1582, 0.5849, -0.9333, 0.1856, 0.3074, -0.9516, 1.339e-07, 0.3074, -0.9516, 1.339e-07, 0.3074, -0.9333, 0.1856, 0.3074, -0.9778, 0.1945, 0.07844, -0.9969, 2.714e-07, 0.07844, -0.08134, -0.01618, 0.9966, -0.08293, -9.52e-08, 0.9966, -0.3165, -1.334e-07, 0.9486, -0.3104, -0.06175, 0.9486, -0.3104, -0.06175, 0.9486, -0.3165, -1.334e-07, 0.9486, -0.5923, -1.04e-07, 0.8057, -0.581, -0.1156, 0.8057, -0.581, -0.1156, 0.8057, -0.5923, -1.04e-07, 0.8057, -0.8111, -7.284e-08, 0.5849, -0.7955, -0.1582, 0.5849, -0.7955, -0.1582, 0.5849, -0.8111, -7.284e-08, 0.5849, -0.9516, 1.339e-07, 0.3074, -0.9333, -0.1856, 0.3074, -0.9333, -0.1856, 0.3074, -0.9516, 1.339e-07, 0.3074, -0.9969, 2.714e-07, 0.07844, -0.9778, -0.1945, 0.07844, -0.07662, -0.03174, 0.9966, -0.08134, -0.01618, 0.9966, -0.3104, -0.06175, 0.9486, -0.2924, -0.1211, 0.9486, -0.2924, -0.1211, 0.9486, -0.3104, -0.06175, 0.9486, -0.581, -0.1156, 0.8057, -0.5473, -0.2267, 0.8057, -0.5473, -0.2267, 0.8057, -0.581, -0.1156, 0.8057, -0.7955, -0.1582, 0.5849, -0.7493, -0.3104, 0.5849, -0.7493, -0.3104, 0.5849, -0.7955, -0.1582, 0.5849, -0.9333, -0.1856, 0.3074, -0.8791, -0.3641, 0.3074, -0.8791, -0.3641, 0.3074, -0.9333, -0.1856, 0.3074, -0.9778, -0.1945, 0.07844, -0.921, -0.3815, 0.07845, -0.06896, -0.04608, 0.9966, -0.07662, -0.03174, 0.9966, -0.2924, -0.1211, 0.9486, -0.2632, -0.1758, 0.9486, -0.2632, -0.1758, 0.9486, -0.2924, -0.1211, 0.9486, -0.5473, -0.2267, 0.8057, -0.4925, -0.3291, 0.8057, -0.4925, -0.3291, 0.8057, -0.5473, -0.2267, 0.8057, -0.7493, -0.3104, 0.5849, -0.6744, -0.4506, 0.5849, -0.6744, -0.4506, 0.5849, -0.7493, -0.3104, 0.5849, -0.8791, -0.3641, 0.3074, -0.7912, -0.5287, 0.3074, -0.7912, -0.5287, 0.3074, -0.8791, -0.3641, 0.3074, -0.921, -0.3815, 0.07845, -0.8289, -0.5539, 0.07845, -0.05864, -0.05864, 0.9966, -0.06896, -0.04608, 0.9966, -0.2632, -0.1758, 0.9486, -0.2238, -0.2238, 0.9486, -0.2238, -0.2238, 0.9486, -0.2632, -0.1758, 0.9486, -0.4925, -0.3291, 0.8057, -0.4189, -0.4189, 0.8057, -0.4189, -0.4189, 0.8057, -0.4925, -0.3291, 0.8057, -0.6744, -0.4506, 0.5849, -0.5735, -0.5735, 0.5849, -0.5735, -0.5735, 0.5849, -0.6744, -0.4506, 0.5849, -0.7912, -0.5287, 0.3074, -0.6729, -0.6729, 0.3075, -0.6729, -0.6729, 0.3075, -0.7912, -0.5287, 0.3074, -0.8289, -0.5539, 0.07845, -0.7049, -0.7049, 0.07845, -0.04608, -0.06896, 0.9966, -0.05864, -0.05864, 0.9966, -0.2238, -0.2238, 0.9486, -0.1758, -0.2632, 0.9486, -0.1758, -0.2632, 0.9486, -0.2238, -0.2238, 0.9486, -0.4189, -0.4189, 0.8057, -0.3291, -0.4925, 0.8057, -0.3291, -0.4925, 0.8057, -0.4189, -0.4189, 0.8057, -0.5735, -0.5735, 0.5849, -0.4506, -0.6744, 0.5849, -0.4506, -0.6744, 0.5849, -0.5735, -0.5735, 0.5849, -0.6729, -0.6729, 0.3075, -0.5287, -0.7912, 0.3075, -0.5287, -0.7912, 0.3075, -0.6729, -0.6729, 0.3075, -0.7049, -0.7049, 0.07845, -0.5539, -0.8289, 0.07845, -0.03174, -0.07662, 0.9966, -0.04608, -0.06896, 0.9966, -0.1758, -0.2632, 0.9486, -0.1211, -0.2924, 0.9486, -0.1211, -0.2924, 0.9486, -0.1758, -0.2632, 0.9486, -0.3291, -0.4925, 0.8057, -0.2267, -0.5473, 0.8057, -0.2267, -0.5473, 0.8057, -0.3291, -0.4925, 0.8057, -0.4506, -0.6744, 0.5849, -0.3104, -0.7493, 0.5849, -0.3104, -0.7493, 0.5849, -0.4506, -0.6744, 0.5849, -0.5287, -0.7912, 0.3075, -0.3641, -0.8791, 0.3075, -0.3641, -0.8791, 0.3075, -0.5287, -0.7912, 0.3075, -0.5539, -0.8289, 0.07845, -0.3815, -0.921, 0.07845, -0.01618, -0.08134, 0.9966, -0.03174, -0.07662, 0.9966, -0.1211, -0.2924, 0.9486, -0.06175, -0.3104, 0.9486, -0.06175, -0.3104, 0.9486, -0.1211, -0.2924, 0.9486, -0.2267, -0.5473, 0.8057, -0.1156, -0.581, 0.8057, -0.1156, -0.581, 0.8057, -0.2267, -0.5473, 0.8057, -0.3104, -0.7493, 0.5849, -0.1582, -0.7955, 0.5849, -0.1582, -0.7955, 0.5849, -0.3104, -0.7493, 0.5849, -0.3641, -0.8791, 0.3075, -0.1856, -0.9333, 0.3075, -0.1856, -0.9333, 0.3075, -0.3641, -0.8791, 0.3075, -0.3815, -0.921, 0.07845, -0.1945, -0.9778, 0.07845, 7.794e-08, -0.08293, 0.9966, -0.01618, -0.08134, 0.9966, -0.06175, -0.3104, 0.9486, 2.277e-07, -0.3165, 0.9486, 2.277e-07, -0.3165, 0.9486, -0.06175, -0.3104, 0.9486, -0.1156, -0.581, 0.8057, 2.044e-07, -0.5923, 0.8057, 2.044e-07, -0.5923, 0.8057, -0.1156, -0.581, 0.8057, -0.1582, -0.7955, 0.5849, 4.613e-08, -0.8111, 0.5849, 4.613e-08, -0.8111, 0.5849, -0.1582, -0.7955, 0.5849, -0.1856, -0.9333, 0.3075, 1.461e-08, -0.9516, 0.3074, 1.461e-08, -0.9516, 0.3074, -0.1856, -0.9333, 0.3075, -0.1945, -0.9778, 0.07845, 5.765e-08, -0.9969, 0.07845, 0.01618, -0.08134, 0.9966, 7.794e-08, -0.08293, 0.9966, 2.277e-07, -0.3165, 0.9486, 0.06175, -0.3104, 0.9486, 0.06175, -0.3104, 0.9486, 2.277e-07, -0.3165, 0.9486, 2.044e-07, -0.5923, 0.8057, 0.1156, -0.581, 0.8057, 0.1156, -0.581, 0.8057, 2.044e-07, -0.5923, 0.8057, 4.613e-08, -0.8111, 0.5849, 0.1582, -0.7955, 0.5849, 0.1582, -0.7955, 0.5849, 4.613e-08, -0.8111, 0.5849, 1.461e-08, -0.9516, 0.3074, 0.1856, -0.9333, 0.3075, 0.1856, -0.9333, 0.3075, 1.461e-08, -0.9516, 0.3074, 5.765e-08, -0.9969, 0.07845, 0.1945, -0.9778, 0.07845, 0.03174, -0.07662, 0.9966, 0.01618, -0.08134, 0.9966, 0.06175, -0.3104, 0.9486, 0.1211, -0.2924, 0.9486, 0.1211, -0.2924, 0.9486, 0.06175, -0.3104, 0.9486, 0.1156, -0.581, 0.8057, 0.2267, -0.5473, 0.8057, 0.2267, -0.5473, 0.8057, 0.1156, -0.581, 0.8057, 0.1582, -0.7955, 0.5849, 0.3104, -0.7493, 0.5849, 0.3104, -0.7493, 0.5849, 0.1582, -0.7955, 0.5849, 0.1856, -0.9333, 0.3075, 0.3641, -0.8791, 0.3075, 0.3641, -0.8791, 0.3075, 0.1856, -0.9333, 0.3075, 0.1945, -0.9778, 0.07845, 0.3815, -0.921, 0.07845, 0.04608, -0.06896, 0.9966, 0.03174, -0.07662, 0.9966, 0.1211, -0.2924, 0.9486, 0.1758, -0.2632, 0.9486, 0.1758, -0.2632, 0.9486, 0.1211, -0.2924, 0.9486, 0.2267, -0.5473, 0.8057, 0.3291, -0.4925, 0.8057, 0.3291, -0.4925, 0.8057, 0.2267, -0.5473, 0.8057, 0.3104, -0.7493, 0.5849, 0.4506, -0.6744, 0.5849, 0.4506, -0.6744, 0.5849, 0.3104, -0.7493, 0.5849, 0.3641, -0.8791, 0.3075, 0.5287, -0.7912, 0.3075, 0.5287, -0.7912, 0.3075, 0.3641, -0.8791, 0.3075, 0.3815, -0.921, 0.07845, 0.5539, -0.8289, 0.07845, 0.05864, -0.05864, 0.9966, 0.04608, -0.06896, 0.9966, 0.1758, -0.2632, 0.9486, 0.2238, -0.2238, 0.9486, 0.2238, -0.2238, 0.9486, 0.1758, -0.2632, 0.9486, 0.3291, -0.4925, 0.8057, 0.4189, -0.4189, 0.8057, 0.4189, -0.4189, 0.8057, 0.3291, -0.4925, 0.8057, 0.4506, -0.6744, 0.5849, 0.5735, -0.5735, 0.5849, 0.5735, -0.5735, 0.5849, 0.4506, -0.6744, 0.5849, 0.5287, -0.7912, 0.3075, 0.6729, -0.6729, 0.3075, 0.6729, -0.6729, 0.3075, 0.5287, -0.7912, 0.3075, 0.5539, -0.8289, 0.07845, 0.7049, -0.7049, 0.07845, 0.06896, -0.04608, 0.9966, 0.05864, -0.05864, 0.9966, 0.2238, -0.2238, 0.9486, 0.2632, -0.1758, 0.9486, 0.2632, -0.1758, 0.9486, 0.2238, -0.2238, 0.9486, 0.4189, -0.4189, 0.8057, 0.4925, -0.3291, 0.8057, 0.4925, -0.3291, 0.8057, 0.4189, -0.4189, 0.8057, 0.5735, -0.5735, 0.5849, 0.6744, -0.4506, 0.5849, 0.6744, -0.4506, 0.5849, 0.5735, -0.5735, 0.5849, 0.6729, -0.6729, 0.3075, 0.7912, -0.5287, 0.3075, 0.7912, -0.5287, 0.3075, 0.6729, -0.6729, 0.3075, 0.7049, -0.7049, 0.07845, 0.8289, -0.5539, 0.07845, 0.07662, -0.03174, 0.9966, 0.06896, -0.04608, 0.9966, 0.2632, -0.1758, 0.9486, 0.2924, -0.1211, 0.9486, 0.2924, -0.1211, 0.9486, 0.2632, -0.1758, 0.9486, 0.4925, -0.3291, 0.8057, 0.5473, -0.2267, 0.8057, 0.5473, -0.2267, 0.8057, 0.4925, -0.3291, 0.8057, 0.6744, -0.4506, 0.5849, 0.7493, -0.3104, 0.5849, 0.7493, -0.3104, 0.5849, 0.6744, -0.4506, 0.5849, 0.7912, -0.5287, 0.3075, 0.8791, -0.3641, 0.3074, 0.8791, -0.3641, 0.3074, 0.7912, -0.5287, 0.3075, 0.8289, -0.5539, 0.07845, 0.921, -0.3815, 0.07845, 0.08134, -0.01618, 0.9966, 0.07662, -0.03174, 0.9966, 0.2924, -0.1211, 0.9486, 0.3104, -0.06175, 0.9486, 0.3104, -0.06175, 0.9486, 0.2924, -0.1211, 0.9486, 0.5473, -0.2267, 0.8057, 0.581, -0.1156, 0.8057, 0.581, -0.1156, 0.8057, 0.5473, -0.2267, 0.8057, 0.7493, -0.3104, 0.5849, 0.7955, -0.1582, 0.5849, 0.7955, -0.1582, 0.5849, 0.7493, -0.3104, 0.5849, 0.8791, -0.3641, 0.3074, 0.9333, -0.1856, 0.3074, 0.9333, -0.1856, 0.3074, 0.8791, -0.3641, 0.3074, 0.921, -0.3815, 0.07845, 0.9778, -0.1945, 0.07844, 0.08293, -2.469e-08, 0.9966, 0.08134, -0.01618, 0.9966, 0.3104, -0.06175, 0.9486, 0.3165, -3.012e-10, 0.9486, 0.3165, -3.012e-10, 0.9486, 0.3104, -0.06175, 0.9486, 0.581, -0.1156, 0.8057, 0.5924, -4.112e-08, 0.8057, 0.5924, -4.112e-08, 0.8057, 0.581, -0.1156, 0.8057, 0.7955, -0.1582, 0.5849, 0.8111, -2.003e-07, 0.5849, 0.8111, -2.003e-07, 0.5849, 0.7955, -0.1582, 0.5849, 0.9333, -0.1856, 0.3074, 0.9516, -2.921e-08, 0.3074, 0.9516, -2.921e-08, 0.3074, 0.9333, -0.1856, 0.3074, 0.9778, -0.1945, 0.07844, 0.9969, 2.883e-08, 0.07844, 0.08134, 0.01618, 0.9966, 0.08293, -2.469e-08, 0.9966, 0.3165, -3.012e-10, 0.9486, 0.3104, 0.06175, 0.9486, 0.3104, 0.06175, 0.9486, 0.3165, -3.012e-10, 0.9486, 0.5924, -4.112e-08, 0.8057, 0.581, 0.1156, 0.8057, 0.581, 0.1156, 0.8057, 0.5924, -4.112e-08, 0.8057, 0.8111, -2.003e-07, 0.5849, 0.7955, 0.1582, 0.5849, 0.7955, 0.1582, 0.5849, 0.8111, -2.003e-07, 0.5849, 0.9516, -2.921e-08, 0.3074, 0.9333, 0.1856, 0.3074, 0.9333, 0.1856, 0.3074, 0.9516, -2.921e-08, 0.3074, 0.9969, 2.883e-08, 0.07844, 0.9778, 0.1945, 0.07845, 0.07662, 0.03174, 0.9966, 0.08134, 0.01618, 0.9966, 0.3104, 0.06175, 0.9486, 0.2924, 0.1211, 0.9486, 0.2924, 0.1211, 0.9486, 0.3104, 0.06175, 0.9486, 0.581, 0.1156, 0.8057, 0.5473, 0.2267, 0.8057, 0.5473, 0.2267, 0.8057, 0.581, 0.1156, 0.8057, 0.7955, 0.1582, 0.5849, 0.7493, 0.3104, 0.5849, 0.7493, 0.3104, 0.5849, 0.7955, 0.1582, 0.5849, 0.9333, 0.1856, 0.3074, 0.8791, 0.3641, 0.3074, 0.8791, 0.3641, 0.3074, 0.9333, 0.1856, 0.3074, 0.9778, 0.1945, 0.07845, 0.921, 0.3815, 0.07845, 0.06896, 0.04608, 0.9966, 0.07662, 0.03174, 0.9966, 0.2924, 0.1211, 0.9486, 0.2632, 0.1758, 0.9486, 0.2632, 0.1758, 0.9486, 0.2924, 0.1211, 0.9486, 0.5473, 0.2267, 0.8057, 0.4925, 0.3291, 0.8057, 0.4925, 0.3291, 0.8057, 0.5473, 0.2267, 0.8057, 0.7493, 0.3104, 0.5849, 0.6744, 0.4506, 0.5849, 0.6744, 0.4506, 0.5849, 0.7493, 0.3104, 0.5849, 0.8791, 0.3641, 0.3074, 0.7912, 0.5287, 0.3074, 0.7912, 0.5287, 0.3074, 0.8791, 0.3641, 0.3074, 0.921, 0.3815, 0.07845, 0.8289, 0.5539, 0.07845, 0.05864, 0.05864, 0.9966, 0.06896, 0.04608, 0.9966, 0.2632, 0.1758, 0.9486, 0.2238, 0.2238, 0.9486, 0.2238, 0.2238, 0.9486, 0.2632, 0.1758, 0.9486, 0.4925, 0.3291, 0.8057, 0.4189, 0.4189, 0.8057, 0.4189, 0.4189, 0.8057, 0.4925, 0.3291, 0.8057, 0.6744, 0.4506, 0.5849, 0.5735, 0.5735, 0.5849, 0.5735, 0.5735, 0.5849, 0.6744, 0.4506, 0.5849, 0.7912, 0.5287, 0.3074, 0.6729, 0.6729, 0.3075, 0.6729, 0.6729, 0.3075, 0.7912, 0.5287, 0.3074, 0.8289, 0.5539, 0.07845, 0.7049, 0.7049, 0.07845, 0.04608, 0.06896, 0.9966, 0.05864, 0.05864, 0.9966, 0.2238, 0.2238, 0.9486, 0.1758, 0.2632, 0.9486, 0.1758, 0.2632, 0.9486, 0.2238, 0.2238, 0.9486, 0.4189, 0.4189, 0.8057, 0.3291, 0.4925, 0.8057, 0.3291, 0.4925, 0.8057, 0.4189, 0.4189, 0.8057, 0.5735, 0.5735, 0.5849, 0.4506, 0.6744, 0.5849, 0.4506, 0.6744, 0.5849, 0.5735, 0.5735, 0.5849, 0.6729, 0.6729, 0.3075, 0.5287, 0.7912, 0.3075, 0.5287, 0.7912, 0.3075, 0.6729, 0.6729, 0.3075, 0.7049, 0.7049, 0.07845, 0.5539, 0.8289, 0.07845, 0.03174, 0.07662, 0.9966, 0.04608, 0.06896, 0.9966, 0.1758, 0.2632, 0.9486, 0.1211, 0.2924, 0.9486, 0.1211, 0.2924, 0.9486, 0.1758, 0.2632, 0.9486, 0.3291, 0.4925, 0.8057, 0.2267, 0.5473, 0.8057, 0.2267, 0.5473, 0.8057, 0.3291, 0.4925, 0.8057, 0.4506, 0.6744, 0.5849, 0.3104, 0.7493, 0.5849, 0.3104, 0.7493, 0.5849, 0.4506, 0.6744, 0.5849, 0.5287, 0.7912, 0.3075, 0.3641, 0.8791, 0.3074, 0.3641, 0.8791, 0.3074, 0.5287, 0.7912, 0.3075, 0.5539, 0.8289, 0.07845, 0.3815, 0.921, 0.07845, 0.01618, 0.08134, 0.9966, 0.03174, 0.07662, 0.9966, 0.1211, 0.2924, 0.9486, 0.06175, 0.3104, 0.9486, 0.06175, 0.3104, 0.9486, 0.1211, 0.2924, 0.9486, 0.2267, 0.5473, 0.8057, 0.1156, 0.581, 0.8057, 0.1156, 0.581, 0.8057, 0.2267, 0.5473, 0.8057, 0.3104, 0.7493, 0.5849, 0.1582, 0.7955, 0.5849, 0.1582, 0.7955, 0.5849, 0.3104, 0.7493, 0.5849, 0.3641, 0.8791, 0.3074, 0.1856, 0.9333, 0.3075, 0.1856, 0.9333, 0.3075, 0.3641, 0.8791, 0.3074, 0.3815, 0.921, 0.07845, 0.1945, 0.9778, 0.07845, 6.966e-08, 0.9969, -0.07845, 8.648e-08, 0.9969, 0.07845, 0.1945, 0.9778, 0.07845, 0.1945, 0.9778, -0.07845])] * 3)])

# ---- objects
ob_defaultstriker = bpy.data.objects.new('DefaultStriker', me_cylinder_022)

# ---- transforms, parenting, visibility, modifiers, constraints
ob_defaultstriker.location = (1.63e-09, 3.492e-10, 0.0)
ob_defaultstriker.rotation_euler = (3.139e-07, 8.742e-08, 4.69e-15)
ob_defaultstriker.color = (0.8, 0.8, 0.8, 1.0)

# ---- collection membership
col_collection.objects.link(ob_defaultstriker)

# ---- scene / render settings (as saved in the file)
scene.frame_start = 1; scene.frame_end = 250; scene.frame_set(1)
scene.render.engine = 'BLENDER_EEVEE_NEXT'
bpy.context.view_layer.update()

# ---- added for rendering (the .blend has no active camera and no usable light): camera, sun
cam_auto = bpy.data.cameras.new('AutoCamera')
cam_auto.lens = 50.0
cam_auto.sensor_width = 36.0
cam_auto.clip_end = 1000.0
ob_auto_camera = bpy.data.objects.new('AutoCamera', cam_auto)
scene.collection.objects.link(ob_auto_camera)
ob_auto_camera.location = (0.185045, -0.222054, 0.148036)
ob_auto_camera.rotation_euler = (1.09748, -7.21219e-08, 0.694738)
scene.camera = ob_auto_camera
light_auto_sun = bpy.data.lights.new('AutoSun', 'SUN')
light_auto_sun.energy = 3.0
light_auto_sun.angle = 0.0523599
ob_auto_sun = bpy.data.objects.new('AutoSun', light_auto_sun)
scene.collection.objects.link(ob_auto_sun)
ob_auto_sun.rotation_euler = (0.872665, 0.174533, 0.523599)
bpy.context.view_layer.update()
